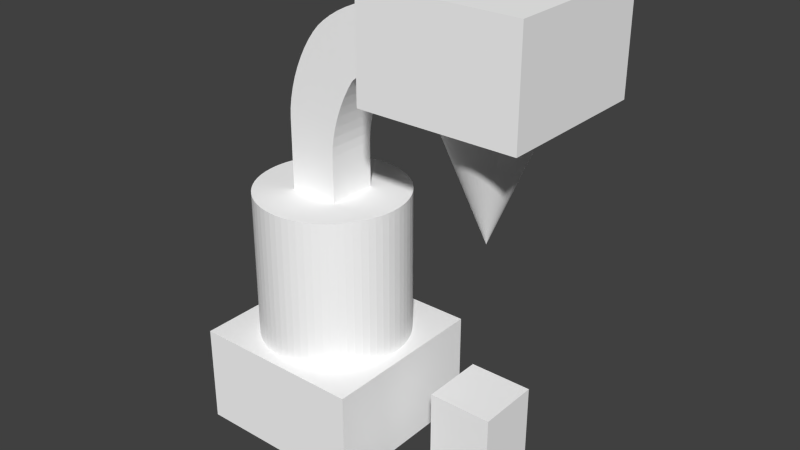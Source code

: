 # Source: energy2.blend  (saved by Blender 2.71.0; exported with 4.5.12 LTS)
import bpy
from mathutils import Matrix  # noqa: F401  (used for matrix-valued properties, if any)

bpy.ops.wm.read_factory_settings(use_empty=True)
scene = bpy.context.scene
scene.name = 'Scene'

# ---- collections
col_collection_1 = bpy.data.collections.new('Collection 1'); scene.collection.children.link(col_collection_1)

# ---- materials (node trees are filled in below, after node groups)
mat_colobotmesh_mat_1 = bpy.data.materials.new('ColobotMesh_mat_1')
mat_colobotmesh_mat_1.alpha_threshold = 0.0
mat_colobotmesh_mat_1.use_transparent_shadow = False
mat_colobotmesh_mat_1.diffuse_color = (1.0, 1.0, 1.0, 1.0)
mat_colobotmesh_mat_1.specular_color = (0.0, 0.0, 0.0)
mat_colobotmesh_mat_1.roughness = 0.5
mat_colobotmesh_mat_2 = bpy.data.materials.new('ColobotMesh_mat_2')
mat_colobotmesh_mat_2.alpha_threshold = 0.0
mat_colobotmesh_mat_2.use_transparent_shadow = False
mat_colobotmesh_mat_2.diffuse_color = (1.0, 1.0, 1.0, 1.0)
mat_colobotmesh_mat_2.specular_color = (0.0, 0.0, 0.0)
mat_colobotmesh_mat_2.roughness = 0.5
mat_colobotmesh_mat_3 = bpy.data.materials.new('ColobotMesh_mat_3')
mat_colobotmesh_mat_3.alpha_threshold = 0.0
mat_colobotmesh_mat_3.use_transparent_shadow = False
mat_colobotmesh_mat_3.diffuse_color = (1.0, 1.0, 1.0, 1.0)
mat_colobotmesh_mat_3.specular_color = (0.0, 0.0, 0.0)
mat_colobotmesh_mat_3.roughness = 0.5
mat_colobotmesh_mat_4 = bpy.data.materials.new('ColobotMesh_mat_4')
mat_colobotmesh_mat_4.alpha_threshold = 0.0
mat_colobotmesh_mat_4.use_transparent_shadow = False
mat_colobotmesh_mat_4.diffuse_color = (1.0, 1.0, 1.0, 1.0)
mat_colobotmesh_mat_4.specular_color = (0.0, 0.0, 0.0)
mat_colobotmesh_mat_4.roughness = 0.5
mat_colobotmesh_mat_5 = bpy.data.materials.new('ColobotMesh_mat_5')
mat_colobotmesh_mat_5.alpha_threshold = 0.0
mat_colobotmesh_mat_5.use_transparent_shadow = False
mat_colobotmesh_mat_5.diffuse_color = (1.0, 1.0, 1.0, 1.0)
mat_colobotmesh_mat_5.specular_color = (0.0, 0.0, 0.0)
mat_colobotmesh_mat_5.roughness = 0.5

# ---- material node trees

# ---- world
world_world = bpy.data.worlds.new('World'); scene.world = world_world
world_world.color = (0.05088, 0.05088, 0.05088)
world_world.use_sun_shadow = False
world_world.sun_shadow_jitter_overblur = 0.0
world_world.cycles.sampling_method = 'MANUAL'
world_world.cycles.sample_map_resolution = 256

# ---- meshes
me_colobotmesh__002 = bpy.data.meshes.new('ColobotMesh_.002')
me_colobotmesh__002.from_pydata([(1.414, 14.0, -1.414), (0.0, 14.0, -2.0), (-1.414, 14.0, -1.414), (-1.414, 14.0, 1.414), (-2.0, 14.0, -1e-06), (-0.196, 14.0, -1.99), (-0.3902, 14.0, -1.962), (-0.5806, 14.0, -1.914), (-0.7654, 14.0, -1.848), (-0.9428, 14.0, -1.764), (-1.111, 14.0, -1.663), (-1.269, 14.0, -1.546), (-1.546, 14.0, -1.269), (-1.663, 14.0, -1.111), (-1.764, 14.0, -0.9428), (-1.848, 14.0, -0.7654), (-1.914, 14.0, -0.5806), (-1.962, 14.0, -0.3902), (-1.99, 14.0, -0.196), (-1.99, 14.0, 0.196), (-1.962, 14.0, 0.3902), (-1.914, 14.0, 0.5806), (-1.848, 14.0, 0.7654), (-1.764, 14.0, 0.9428), (-1.663, 14.0, 1.111), (-1.546, 14.0, 1.269), (-1.269, 14.0, 1.546), (-1.111, 14.0, 1.663), (-0.9428, 14.0, 1.764), (-0.7654, 14.0, 1.848), (-0.5806, 14.0, 1.914), (-0.3902, 14.0, 1.962), (-0.196, 14.0, 1.99), (1.518e-06, 14.0, 2.0), (0.196, 14.0, 1.99), (0.3902, 14.0, 1.962), (0.5806, 14.0, 1.914), (0.7654, 14.0, 1.848), (0.9428, 14.0, 1.764), (1.111, 14.0, 1.663), (1.269, 14.0, 1.546), (1.414, 14.0, 1.414), (1.546, 14.0, 1.269), (1.663, 14.0, 1.111), (1.764, 14.0, 0.9428), (1.848, 14.0, 0.7654), (1.914, 14.0, 0.5806), (1.962, 14.0, 0.3902), (1.99, 14.0, 0.196), (2.0, 14.0, 6.531e-07), (1.99, 14.0, -0.196), (1.962, 14.0, -0.3902), (1.914, 14.0, -0.5806), (1.848, 14.0, -0.7654), (1.764, 14.0, -0.9428), (1.663, 14.0, -1.111), (1.546, 14.0, -1.269), (1.269, 14.0, -1.546), (1.111, 14.0, -1.663), (0.9428, 14.0, -1.764), (0.7654, 14.0, -1.848), (0.5806, 14.0, -1.914), (0.3902, 14.0, -1.962), (0.196, 14.0, -1.99), (-5.892e-07, 9.0, -1.103e-07)], [], [(63, 64, 1), (0, 64, 57), (56, 64, 0), (3, 64, 26), (25, 64, 3), (4, 64, 19), (18, 64, 4), (2, 64, 12), (11, 64, 2), (1, 64, 5), (5, 64, 6), (6, 64, 7), (7, 64, 8), (8, 64, 9), (9, 64, 10), (10, 64, 11), (12, 64, 13), (13, 64, 14), (14, 64, 15), (15, 64, 16), (16, 64, 17), (17, 64, 18), (19, 64, 20), (20, 64, 21), (21, 64, 22), (22, 64, 23), (23, 64, 24), (24, 64, 25), (26, 64, 27), (27, 64, 28), (28, 64, 29), (29, 64, 30), (30, 64, 31), (31, 64, 32), (32, 64, 33), (33, 64, 34), (34, 64, 35), (35, 64, 36), (36, 64, 37), (37, 64, 38), (38, 64, 39), (39, 64, 40), (40, 64, 41), (41, 64, 42), (42, 64, 43), (43, 64, 44), (44, 64, 45), (45, 64, 46), (46, 64, 47), (47, 64, 48), (48, 64, 49), (49, 64, 50), (50, 64, 51), (51, 64, 52), (52, 64, 53), (53, 64, 54), (54, 64, 55), (55, 64, 56), (57, 64, 58), (58, 64, 59), (59, 64, 60), (60, 64, 61), (61, 64, 62), (62, 64, 63)])
_uv = me_colobotmesh__002.uv_layers.new(name='UV_1')
_uv.uv.foreach_set('vector', [0.9857, 0.998, 0.9844, 0.752, 0.9844, 0.998, 0.994, 0.998, 0.9844, 0.752, 0.993, 0.998, 0.9949, 0.998, 0.9844, 0.752, 0.994, 0.998, 0.9747, 0.998, 0.9844, 0.752, 0.9757, 0.998, 0.9738, 0.998, 0.9844, 0.752, 0.9747, 0.998, 0.9707, 0.998, 0.9844, 0.752, 0.9708, 0.998, 0.9708, 0.998, 0.9844, 0.752, 0.9707, 0.998, 0.9747, 0.998, 0.9844, 0.752, 0.9738, 0.998, 0.9757, 0.998, 0.9844, 0.752, 0.9747, 0.998, 0.9844, 0.998, 0.9844, 0.752, 0.983, 0.998, 0.983, 0.998, 0.9844, 0.752, 0.9817, 0.998, 0.9817, 0.998, 0.9844, 0.752, 0.9804, 0.998, 0.9804, 0.998, 0.9844, 0.752, 0.9791, 0.998, 0.9791, 0.998, 0.9844, 0.752, 0.9779, 0.998, 0.9779, 0.998, 0.9844, 0.752, 0.9768, 0.998, 0.9768, 0.998, 0.9844, 0.752, 0.9757, 0.998, 0.9738, 0.998, 0.9844, 0.752, 0.973, 0.998, 0.973, 0.998, 0.9844, 0.752, 0.9723, 0.998, 0.9723, 0.998, 0.9844, 0.752, 0.9717, 0.998, 0.9717, 0.998, 0.9844, 0.752, 0.9713, 0.998, 0.9713, 0.998, 0.9844, 0.752, 0.971, 0.998, 0.971, 0.998, 0.9844, 0.752, 0.9708, 0.998, 0.9708, 0.998, 0.9844, 0.752, 0.971, 0.998, 0.971, 0.998, 0.9844, 0.752, 0.9713, 0.998, 0.9713, 0.998, 0.9844, 0.752, 0.9717, 0.998, 0.9717, 0.998, 0.9844, 0.752, 0.9723, 0.998, 0.9723, 0.998, 0.9844, 0.752, 0.973, 0.998, 0.973, 0.998, 0.9844, 0.752, 0.9738, 0.998, 0.9757, 0.998, 0.9844, 0.752, 0.9768, 0.998, 0.9768, 0.998, 0.9844, 0.752, 0.9779, 0.998, 0.9779, 0.998, 0.9844, 0.752, 0.9791, 0.998, 0.9791, 0.998, 0.9844, 0.752, 0.9804, 0.998, 0.9804, 0.998, 0.9844, 0.752, 0.9817, 0.998, 0.9817, 0.998, 0.9844, 0.752, 0.983, 0.998, 0.983, 0.998, 0.9844, 0.752, 0.9844, 0.998, 0.9844, 0.998, 0.9844, 0.752, 0.9857, 0.998, 0.9857, 0.998, 0.9844, 0.752, 0.987, 0.998, 0.987, 0.998, 0.9844, 0.752, 0.9883, 0.998, 0.9883, 0.998, 0.9844, 0.752, 0.9896, 0.998, 0.9896, 0.998, 0.9844, 0.752, 0.9908, 0.998, 0.9908, 0.998, 0.9844, 0.752, 0.992, 0.998, 0.992, 0.998, 0.9844, 0.752, 0.993, 0.998, 0.993, 0.998, 0.9844, 0.752, 0.994, 0.998, 0.994, 0.998, 0.9844, 0.752, 0.9949, 0.998, 0.9949, 0.998, 0.9844, 0.752, 0.9957, 0.998, 0.9957, 0.998, 0.9844, 0.752, 0.9964, 0.998, 0.9964, 0.998, 0.9844, 0.752, 0.997, 0.998, 0.997, 0.998, 0.9844, 0.752, 0.9975, 0.998, 0.9975, 0.998, 0.9844, 0.752, 0.9978, 0.998, 0.9978, 0.998, 0.9844, 0.752, 0.998, 0.998, 0.998, 0.998, 0.9844, 0.752, 0.998, 0.998, 0.998, 0.998, 0.9844, 0.752, 0.998, 0.998, 0.998, 0.998, 0.9844, 0.752, 0.9978, 0.998, 0.9978, 0.998, 0.9844, 0.752, 0.9975, 0.998, 0.9975, 0.998, 0.9844, 0.752, 0.997, 0.998, 0.997, 0.998, 0.9844, 0.752, 0.9964, 0.998, 0.9964, 0.998, 0.9844, 0.752, 0.9957, 0.998, 0.9957, 0.998, 0.9844, 0.752, 0.9949, 0.998, 0.993, 0.998, 0.9844, 0.752, 0.992, 0.998, 0.992, 0.998, 0.9844, 0.752, 0.9908, 0.998, 0.9908, 0.998, 0.9844, 0.752, 0.9896, 0.998, 0.9896, 0.998, 0.9844, 0.752, 0.9883, 0.998, 0.9883, 0.998, 0.9844, 0.752, 0.987, 0.998, 0.987, 0.998, 0.9844, 0.752, 0.9857, 0.998])
_uv.active_render = True
_uv = me_colobotmesh__002.uv_layers.new(name='UV_2')
_uv.uv.foreach_set('vector', [0.0, 0.0, 0.0, 0.0, 0.0, 0.0, 0.0, 0.0, 0.0, 0.0, 0.0, 0.0, 0.0, 0.0, 0.0, 0.0, 0.0, 0.0, 0.0, 0.0, 0.0, 0.0, 0.0, 0.0, 0.0, 0.0, 0.0, 0.0, 0.0, 0.0, 0.0, 0.0, 0.0, 0.0, 0.0, 0.0, 0.0, 0.0, 0.0, 0.0, 0.0, 0.0, 0.0, 0.0, 0.0, 0.0, 0.0, 0.0, 0.0, 0.0, 0.0, 0.0, 0.0, 0.0, 0.0, 0.0, 0.0, 0.0, 0.0, 0.0, 0.0, 0.0, 0.0, 0.0, 0.0, 0.0, 0.0, 0.0, 0.0, 0.0, 0.0, 0.0, 0.0, 0.0, 0.0, 0.0, 0.0, 0.0, 0.0, 0.0, 0.0, 0.0, 0.0, 0.0, 0.0, 0.0, 0.0, 0.0, 0.0, 0.0, 0.0, 0.0, 0.0, 0.0, 0.0, 0.0, 0.0, 0.0, 0.0, 0.0, 0.0, 0.0, 0.0, 0.0, 0.0, 0.0, 0.0, 0.0, 0.0, 0.0, 0.0, 0.0, 0.0, 0.0, 0.0, 0.0, 0.0, 0.0, 0.0, 0.0, 0.0, 0.0, 0.0, 0.0, 0.0, 0.0, 0.0, 0.0, 0.0, 0.0, 0.0, 0.0, 0.0, 0.0, 0.0, 0.0, 0.0, 0.0, 0.0, 0.0, 0.0, 0.0, 0.0, 0.0, 0.0, 0.0, 0.0, 0.0, 0.0, 0.0, 0.0, 0.0, 0.0, 0.0, 0.0, 0.0, 0.0, 0.0, 0.0, 0.0, 0.0, 0.0, 0.0, 0.0, 0.0, 0.0, 0.0, 0.0, 0.0, 0.0, 0.0, 0.0, 0.0, 0.0, 0.0, 0.0, 0.0, 0.0, 0.0, 0.0, 0.0, 0.0, 0.0, 0.0, 0.0, 0.0, 0.0, 0.0, 0.0, 0.0, 0.0, 0.0, 0.0, 0.0, 0.0, 0.0, 0.0, 0.0, 0.0, 0.0, 0.0, 0.0, 0.0, 0.0, 0.0, 0.0, 0.0, 0.0, 0.0, 0.0, 0.0, 0.0, 0.0, 0.0, 0.0, 0.0, 0.0, 0.0, 0.0, 0.0, 0.0, 0.0, 0.0, 0.0, 0.0, 0.0, 0.0, 0.0, 0.0, 0.0, 0.0, 0.0, 0.0, 0.0, 0.0, 0.0, 0.0, 0.0, 0.0, 0.0, 0.0, 0.0, 0.0, 0.0, 0.0, 0.0, 0.0, 0.0, 0.0, 0.0, 0.0, 0.0, 0.0, 0.0, 0.0, 0.0, 0.0, 0.0, 0.0, 0.0, 0.0, 0.0, 0.0, 0.0, 0.0, 0.0, 0.0, 0.0, 0.0, 0.0, 0.0, 0.0, 0.0, 0.0, 0.0, 0.0, 0.0, 0.0, 0.0, 0.0, 0.0, 0.0, 0.0, 0.0, 0.0, 0.0, 0.0, 0.0, 0.0, 0.0, 0.0, 0.0, 0.0, 0.0, 0.0, 0.0, 0.0, 0.0, 0.0, 0.0, 0.0, 0.0, 0.0, 0.0, 0.0, 0.0, 0.0, 0.0, 0.0, 0.0, 0.0, 0.0, 0.0, 0.0, 0.0, 0.0, 0.0, 0.0, 0.0, 0.0, 0.0, 0.0, 0.0, 0.0, 0.0, 0.0, 0.0, 0.0, 0.0, 0.0, 0.0, 0.0, 0.0, 0.0, 0.0, 0.0, 0.0, 0.0, 0.0, 0.0, 0.0, 0.0, 0.0, 0.0, 0.0, 0.0, 0.0, 0.0, 0.0, 0.0, 0.0, 0.0, 0.0, 0.0, 0.0, 0.0, 0.0, 0.0, 0.0, 0.0, 0.0, 0.0, 0.0, 0.0, 0.0, 0.0, 0.0, 0.0, 0.0, 0.0, 0.0, 0.0, 0.0, 0.0, 0.0, 0.0, 0.0, 0.0, 0.0, 0.0, 0.0, 0.0, 0.0, 0.0])
me_colobotmesh__002.materials.append(mat_colobotmesh_mat_1)
me_colobotmesh__002.materials.append(mat_colobotmesh_mat_2)
me_colobotmesh__002.materials.append(mat_colobotmesh_mat_3)
me_colobotmesh__002.materials.append(mat_colobotmesh_mat_4)
me_colobotmesh__002.materials.append(mat_colobotmesh_mat_5)
me_colobotmesh__002.use_remesh_preserve_volume = False
me_colobotmesh__002.use_remesh_preserve_attributes = False
me_colobotmesh__002.use_mirror_vertex_groups = False
me_colobotmesh__002.update()
me_colobotmesh__001 = bpy.data.meshes.new('ColobotMesh_.001')
me_colobotmesh__001.from_pydata([(-10.0, 9.0, 0.0), (-9.121, 9.0, -2.121), (-4.879, 9.0, -2.121), (-4.879, 3.0, -2.121), (-7.0, 9.0, -3.0), (-7.294, 9.0, -2.986), (-7.585, 9.0, -2.942), (-7.871, 9.0, -2.871), (-8.148, 9.0, -2.772), (-8.414, 9.0, -2.646), (-8.667, 9.0, -2.494), (-8.903, 9.0, -2.319), (-9.319, 9.0, -1.903), (-9.494, 9.0, -1.667), (-9.646, 9.0, -1.414), (-9.772, 9.0, -1.148), (-9.871, 9.0, -0.8709), (-9.942, 9.0, -0.5853), (-9.986, 9.0, -0.2941), (-9.986, 9.0, 0.2941), (-9.942, 9.0, 0.5853), (-9.871, 9.0, 0.8709), (-9.772, 9.0, 1.148), (-9.646, 9.0, 1.414), (-9.494, 9.0, 1.667), (-9.319, 9.0, 1.903), (-9.121, 9.0, 2.121), (-8.903, 9.0, 2.319), (-8.667, 9.0, 2.494), (-8.414, 9.0, 2.646), (-8.148, 9.0, 2.772), (-7.871, 9.0, 2.871), (-7.585, 9.0, 2.942), (-7.294, 9.0, 2.986), (-7.0, 9.0, 3.0), (-6.706, 9.0, 2.986), (-6.415, 9.0, 2.942), (-6.129, 9.0, 2.871), (-5.852, 9.0, 2.772), (-5.586, 9.0, 2.646), (-5.333, 9.0, 2.494), (-5.097, 9.0, 2.319), (-4.879, 9.0, 2.121), (-4.681, 9.0, 1.903), (-4.506, 9.0, 1.667), (-4.354, 9.0, 1.414), (-4.228, 9.0, 1.148), (-4.129, 9.0, 0.8709), (-4.058, 9.0, 0.5853), (-4.014, 9.0, 0.2941), (-4.0, 9.0, 1.036e-06), (-4.014, 9.0, -0.294), (-4.058, 9.0, -0.5853), (-4.129, 9.0, -0.8709), (-4.228, 9.0, -1.148), (-4.354, 9.0, -1.414), (-4.506, 9.0, -1.667), (-4.681, 9.0, -1.903), (-5.097, 9.0, -2.319), (-5.333, 9.0, -2.494), (-5.586, 9.0, -2.646), (-5.852, 9.0, -2.772), (-6.129, 9.0, -2.871), (-6.415, 9.0, -2.942), (-6.706, 9.0, -2.986), (-7.0, 3.0, -3.0), (-7.294, 3.0, -2.986), (-7.585, 3.0, -2.942), (-7.871, 3.0, -2.871), (-8.148, 3.0, -2.772), (-8.414, 3.0, -2.646), (-8.667, 3.0, -2.494), (-8.903, 3.0, -2.319), (-9.121, 3.0, -2.121), (-9.319, 3.0, -1.903), (-9.494, 3.0, -1.667), (-9.646, 3.0, -1.414), (-9.772, 3.0, -1.148), (-9.871, 3.0, -0.8709), (-9.942, 3.0, -0.5853), (-9.986, 3.0, -0.2941), (-10.0, 3.0, 3.922e-07), (-9.986, 3.0, 0.2941), (-9.942, 3.0, 0.5853), (-9.871, 3.0, 0.8709), (-9.772, 3.0, 1.148), (-9.646, 3.0, 1.414), (-9.494, 3.0, 1.667), (-9.319, 3.0, 1.903), (-9.121, 3.0, 2.121), (-8.903, 3.0, 2.319), (-8.667, 3.0, 2.494), (-8.414, 3.0, 2.646), (-8.148, 3.0, 2.772), (-7.871, 3.0, 2.871), (-7.585, 3.0, 2.942), (-7.294, 3.0, 2.986), (-7.0, 3.0, 3.0), (-6.706, 3.0, 2.986), (-6.415, 3.0, 2.942), (-6.129, 3.0, 2.871), (-5.852, 3.0, 2.772), (-5.586, 3.0, 2.646), (-5.333, 3.0, 2.494), (-5.097, 3.0, 2.319), (-4.879, 3.0, 2.121), (-4.681, 3.0, 1.903), (-4.506, 3.0, 1.667), (-4.354, 3.0, 1.414), (-4.228, 3.0, 1.148), (-4.129, 3.0, 0.8709), (-4.058, 3.0, 0.5853), (-4.014, 3.0, 0.2941), (-4.0, 3.0, 1.298e-06), (-4.014, 3.0, -0.294), (-4.058, 3.0, -0.5853), (-4.129, 3.0, -0.8709), (-4.228, 3.0, -1.148), (-4.354, 3.0, -1.414), (-4.506, 3.0, -1.667), (-4.681, 3.0, -1.903), (-5.097, 3.0, -2.319), (-5.333, 3.0, -2.494), (-5.586, 3.0, -2.646), (-5.852, 3.0, -2.772), (-6.129, 3.0, -2.871), (-6.415, 3.0, -2.942), (-6.706, 3.0, -2.986), (-7.0, 9.0, 2.384e-07)], [], [(30, 31, 94), (10, 11, 72), (45, 46, 109), (59, 60, 123), (23, 24, 87), (38, 39, 102), (17, 18, 80), (53, 54, 117), (31, 32, 95), (46, 47, 110), (60, 61, 124), (24, 25, 88), (4, 5, 66), (39, 40, 103), (54, 55, 118), (32, 33, 96), (47, 48, 111), (61, 62, 125), (25, 26, 89), (5, 6, 67), (40, 41, 104), (55, 56, 119), (33, 34, 97), (12, 13, 75), (48, 49, 112), (62, 63, 126), (26, 27, 90), (6, 7, 68), (41, 42, 105), (56, 57, 120), (19, 20, 83), (34, 35, 98), (13, 14, 76), (49, 50, 113), (63, 64, 127), (27, 28, 91), (7, 8, 69), (42, 43, 106), (20, 21, 84), (35, 36, 99), (14, 15, 77), (50, 51, 114), (64, 4, 65), (28, 29, 92), (8, 9, 70), (43, 44, 107), (21, 22, 85), (36, 37, 100), (51, 52, 115), (15, 16, 78), (29, 30, 93), (44, 45, 108), (9, 10, 71), (58, 59, 122), (22, 23, 86), (37, 38, 101), (16, 17, 79), (52, 53, 116), (11, 1, 73), (18, 0, 81), (1, 12, 74), (0, 19, 82), (57, 2, 3), (2, 58, 121), (28, 27, 128), (43, 42, 128), (12, 1, 128), (21, 20, 128), (59, 58, 128), (36, 35, 128), (13, 12, 128), (51, 50, 128), (29, 28, 128), (5, 4, 128), (44, 43, 128), (0, 18, 128), (60, 59, 128), (22, 21, 128), (37, 36, 128), (52, 51, 128), (14, 13, 128), (30, 29, 128), (45, 44, 128), (6, 5, 128), (19, 0, 128), (61, 60, 128), (23, 22, 128), (38, 37, 128), (15, 14, 128), (53, 52, 128), (31, 30, 128), (7, 6, 128), (46, 45, 128), (2, 57, 128), (62, 61, 128), (24, 23, 128), (39, 38, 128), (16, 15, 128), (54, 53, 128), (32, 31, 128), (8, 7, 128), (47, 46, 128), (58, 2, 128), (63, 62, 128), (25, 24, 128), (40, 39, 128), (17, 16, 128), (55, 54, 128), (33, 32, 128), (9, 8, 128), (48, 47, 128), (64, 63, 128), (26, 25, 128), (41, 40, 128), (18, 17, 128), (56, 55, 128), (34, 33, 128), (10, 9, 128), (49, 48, 128), (4, 64, 128), (27, 26, 128), (42, 41, 128), (1, 11, 128), (20, 19, 128), (57, 56, 128), (35, 34, 128), (11, 10, 128), (50, 49, 128), (93, 30, 94), (71, 10, 72), (108, 45, 109), (122, 59, 123), (86, 23, 87), (101, 38, 102), (79, 17, 80), (116, 53, 117), (94, 31, 95), (109, 46, 110), (123, 60, 124), (87, 24, 88), (65, 4, 66), (102, 39, 103), (117, 54, 118), (95, 32, 96), (110, 47, 111), (124, 61, 125), (88, 25, 89), (66, 5, 67), (103, 40, 104), (118, 55, 119), (96, 33, 97), (74, 12, 75), (111, 48, 112), (125, 62, 126), (89, 26, 90), (67, 6, 68), (104, 41, 105), (119, 56, 120), (82, 19, 83), (97, 34, 98), (75, 13, 76), (112, 49, 113), (126, 63, 127), (90, 27, 91), (68, 7, 69), (105, 42, 106), (83, 20, 84), (98, 35, 99), (76, 14, 77), (113, 50, 114), (127, 64, 65), (91, 28, 92), (69, 8, 70), (106, 43, 107), (84, 21, 85), (99, 36, 100), (114, 51, 115), (77, 15, 78), (92, 29, 93), (107, 44, 108), (70, 9, 71), (121, 58, 122), (85, 22, 86), (100, 37, 101), (78, 16, 79), (115, 52, 116), (72, 11, 73), (80, 18, 81), (73, 1, 74), (81, 0, 82), (120, 57, 3), (3, 2, 121)])
_uv = me_colobotmesh__001.uv_layers.new(name='UV_1')
_uv.uv.foreach_set('vector', [0.9717, 0.248, 0.9713, 0.248, 0.9713, 0.001953, 0.9957, 0.248, 0.9949, 0.248, 0.9949, 0.001953, 0.9779, 0.248, 0.9791, 0.248, 0.9791, 0.001953, 0.9957, 0.248, 0.9964, 0.248, 0.9964, 0.001953, 0.9779, 0.248, 0.9768, 0.248, 0.9768, 0.001953, 0.9717, 0.248, 0.9723, 0.248, 0.9723, 0.001953, 0.987, 0.248, 0.9857, 0.248, 0.9857, 0.001953, 0.9883, 0.248, 0.9896, 0.248, 0.9896, 0.001953, 0.9713, 0.248, 0.971, 0.248, 0.971, 0.001953, 0.9791, 0.248, 0.9804, 0.248, 0.9804, 0.001953, 0.9964, 0.248, 0.997, 0.248, 0.997, 0.001953, 0.9768, 0.248, 0.9757, 0.248, 0.9757, 0.001953, 0.998, 0.248, 0.998, 0.248, 0.998, 0.001953, 0.9723, 0.248, 0.973, 0.248, 0.973, 0.001953, 0.9896, 0.248, 0.9908, 0.248, 0.9908, 0.001953, 0.971, 0.248, 0.9708, 0.248, 0.9708, 0.001953, 0.9804, 0.248, 0.9817, 0.248, 0.9817, 0.001953, 0.997, 0.248, 0.9975, 0.248, 0.9975, 0.001953, 0.9757, 0.248, 0.9747, 0.248, 0.9747, 0.001953, 0.998, 0.248, 0.9978, 0.248, 0.9978, 0.001953, 0.973, 0.248, 0.9738, 0.248, 0.9738, 0.001953, 0.9908, 0.248, 0.992, 0.248, 0.992, 0.001953, 0.9708, 0.248, 0.9707, 0.248, 0.9707, 0.001953, 0.993, 0.248, 0.992, 0.248, 0.992, 0.001953, 0.9817, 0.248, 0.983, 0.248, 0.983, 0.001953, 0.9975, 0.248, 0.9978, 0.248, 0.9978, 0.001953, 0.9747, 0.248, 0.9738, 0.248, 0.9738, 0.001953, 0.9978, 0.248, 0.9975, 0.248, 0.9975, 0.001953, 0.9738, 0.248, 0.9747, 0.248, 0.9747, 0.001953, 0.992, 0.248, 0.993, 0.248, 0.993, 0.001953, 0.983, 0.248, 0.9817, 0.248, 0.9817, 0.001953, 0.9707, 0.248, 0.9708, 0.248, 0.9708, 0.001953, 0.992, 0.248, 0.9908, 0.248, 0.9908, 0.001953, 0.983, 0.248, 0.9844, 0.248, 0.9844, 0.001953, 0.9978, 0.248, 0.998, 0.248, 0.998, 0.001953, 0.9738, 0.248, 0.973, 0.248, 0.973, 0.001953, 0.9975, 0.248, 0.997, 0.248, 0.997, 0.001953, 0.9747, 0.248, 0.9757, 0.248, 0.9757, 0.001953, 0.9817, 0.248, 0.9804, 0.248, 0.9804, 0.001953, 0.9708, 0.248, 0.971, 0.248, 0.971, 0.001953, 0.9908, 0.248, 0.9896, 0.248, 0.9896, 0.001953, 0.9844, 0.248, 0.9857, 0.248, 0.9857, 0.001953, 0.998, 0.248, 0.998, 0.248, 0.998, 0.001953, 0.973, 0.248, 0.9723, 0.248, 0.9723, 0.001953, 0.997, 0.248, 0.9964, 0.248, 0.9964, 0.001953, 0.9757, 0.248, 0.9768, 0.248, 0.9768, 0.001953, 0.9804, 0.248, 0.9791, 0.248, 0.9791, 0.001953, 0.971, 0.248, 0.9713, 0.248, 0.9713, 0.001953, 0.9857, 0.248, 0.987, 0.248, 0.987, 0.001953, 0.9896, 0.248, 0.9883, 0.248, 0.9883, 0.001953, 0.9723, 0.248, 0.9717, 0.248, 0.9717, 0.001953, 0.9768, 0.248, 0.9779, 0.248, 0.9779, 0.001953, 0.9964, 0.248, 0.9957, 0.248, 0.9957, 0.001953, 0.9949, 0.248, 0.9957, 0.248, 0.9957, 0.001953, 0.9791, 0.248, 0.9779, 0.248, 0.9779, 0.001953, 0.9713, 0.248, 0.9717, 0.248, 0.9717, 0.001953, 0.9883, 0.248, 0.987, 0.248, 0.987, 0.001953, 0.987, 0.248, 0.9883, 0.248, 0.9883, 0.001953, 0.9949, 0.248, 0.994, 0.248, 0.994, 0.001953, 0.9857, 0.248, 0.9844, 0.248, 0.9844, 0.001953, 0.994, 0.248, 0.993, 0.248, 0.993, 0.001953, 0.9844, 0.248, 0.983, 0.248, 0.983, 0.001953, 0.993, 0.248, 0.994, 0.248, 0.994, 0.001953, 0.994, 0.248, 0.9949, 0.248, 0.9949, 0.001953, 0.2438, 0.7824, 0.2363, 0.7768, 0.2969, 0.7031, 0.3706, 0.7637, 0.3643, 0.7706, 0.2969, 0.7031, 0.2232, 0.6425, 0.2295, 0.6356, 0.2969, 0.7031, 0.2056, 0.7308, 0.2033, 0.7217, 0.2969, 0.7031, 0.3499, 0.6238, 0.3575, 0.6294, 0.2969, 0.7031, 0.3154, 0.7967, 0.3062, 0.7981, 0.2969, 0.7031, 0.2176, 0.6501, 0.2232, 0.6425, 0.2969, 0.7031, 0.3918, 0.6938, 0.3923, 0.7032, 0.2969, 0.7031, 0.2518, 0.7872, 0.2438, 0.7824, 0.2969, 0.7031, 0.2876, 0.6082, 0.2969, 0.6077, 0.2969, 0.7031, 0.3762, 0.7562, 0.3706, 0.7637, 0.2969, 0.7031, 0.2015, 0.7031, 0.2019, 0.6937, 0.2969, 0.7031, 0.3419, 0.619, 0.3499, 0.6238, 0.2969, 0.7031, 0.2087, 0.7396, 0.2056, 0.7308, 0.2969, 0.7031, 0.3245, 0.7944, 0.3154, 0.7967, 0.2969, 0.7031, 0.3905, 0.6846, 0.3918, 0.6938, 0.2969, 0.7031, 0.2128, 0.6581, 0.2176, 0.6501, 0.2969, 0.7031, 0.2603, 0.7912, 0.2518, 0.7872, 0.2969, 0.7031, 0.381, 0.7482, 0.3762, 0.7562, 0.2969, 0.7031, 0.2783, 0.6095, 0.2876, 0.6082, 0.2969, 0.7031, 0.2019, 0.7124, 0.2015, 0.7031, 0.2969, 0.7031, 0.3335, 0.615, 0.3419, 0.619, 0.2969, 0.7031, 0.2127, 0.748, 0.2087, 0.7396, 0.2969, 0.7031, 0.3333, 0.7913, 0.3245, 0.7944, 0.2969, 0.7031, 0.2088, 0.6665, 0.2128, 0.6581, 0.2969, 0.7031, 0.3882, 0.6755, 0.3905, 0.6846, 0.2969, 0.7031, 0.2691, 0.7944, 0.2603, 0.7912, 0.2969, 0.7031, 0.2692, 0.6118, 0.2783, 0.6095, 0.2969, 0.7031, 0.385, 0.7397, 0.381, 0.7482, 0.2969, 0.7031, 0.3644, 0.6357, 0.3707, 0.6426, 0.2969, 0.7031, 0.3246, 0.6118, 0.3335, 0.615, 0.2969, 0.7031, 0.2175, 0.7561, 0.2127, 0.748, 0.2969, 0.7031, 0.3418, 0.7873, 0.3333, 0.7913, 0.2969, 0.7031, 0.2056, 0.6754, 0.2088, 0.6665, 0.2969, 0.7031, 0.3851, 0.6667, 0.3882, 0.6755, 0.2969, 0.7031, 0.2782, 0.7967, 0.2691, 0.7944, 0.2969, 0.7031, 0.2604, 0.6149, 0.2692, 0.6118, 0.2969, 0.7031, 0.3882, 0.7309, 0.385, 0.7397, 0.2969, 0.7031, 0.3575, 0.6294, 0.3644, 0.6357, 0.2969, 0.7031, 0.3156, 0.6096, 0.3246, 0.6118, 0.2969, 0.7031, 0.2231, 0.7636, 0.2175, 0.7561, 0.2969, 0.7031, 0.3498, 0.7825, 0.3418, 0.7873, 0.2969, 0.7031, 0.2033, 0.6844, 0.2056, 0.6754, 0.2969, 0.7031, 0.3811, 0.6582, 0.3851, 0.6667, 0.2969, 0.7031, 0.2875, 0.7981, 0.2782, 0.7967, 0.2969, 0.7031, 0.252, 0.6189, 0.2604, 0.6149, 0.2969, 0.7031, 0.3904, 0.7218, 0.3882, 0.7309, 0.2969, 0.7031, 0.3063, 0.6082, 0.3156, 0.6096, 0.2969, 0.7031, 0.2294, 0.7705, 0.2231, 0.7636, 0.2969, 0.7031, 0.3574, 0.7769, 0.3498, 0.7825, 0.2969, 0.7031, 0.2019, 0.6937, 0.2033, 0.6844, 0.2969, 0.7031, 0.3762, 0.6502, 0.3811, 0.6582, 0.2969, 0.7031, 0.2968, 0.7985, 0.2875, 0.7981, 0.2969, 0.7031, 0.2439, 0.6238, 0.252, 0.6189, 0.2969, 0.7031, 0.3918, 0.7125, 0.3904, 0.7218, 0.2969, 0.7031, 0.2969, 0.6077, 0.3063, 0.6082, 0.2969, 0.7031, 0.2363, 0.7768, 0.2294, 0.7705, 0.2969, 0.7031, 0.3643, 0.7706, 0.3574, 0.7769, 0.2969, 0.7031, 0.2295, 0.6356, 0.2364, 0.6293, 0.2969, 0.7031, 0.2033, 0.7217, 0.2019, 0.7124, 0.2969, 0.7031, 0.3707, 0.6426, 0.3762, 0.6502, 0.2969, 0.7031, 0.3062, 0.7981, 0.2968, 0.7985, 0.2969, 0.7031, 0.2364, 0.6293, 0.2439, 0.6238, 0.2969, 0.7031, 0.3923, 0.7032, 0.3918, 0.7125, 0.2969, 0.7031, 0.9717, 0.001953, 0.9717, 0.248, 0.9713, 0.001953, 0.9957, 0.001953, 0.9957, 0.248, 0.9949, 0.001953, 0.9779, 0.001953, 0.9779, 0.248, 0.9791, 0.001953, 0.9957, 0.001953, 0.9957, 0.248, 0.9964, 0.001953, 0.9779, 0.001953, 0.9779, 0.248, 0.9768, 0.001953, 0.9717, 0.001953, 0.9717, 0.248, 0.9723, 0.001953, 0.987, 0.001953, 0.987, 0.248, 0.9857, 0.001953, 0.9883, 0.001953, 0.9883, 0.248, 0.9896, 0.001953, 0.9713, 0.001953, 0.9713, 0.248, 0.971, 0.001953, 0.9791, 0.001953, 0.9791, 0.248, 0.9804, 0.001953, 0.9964, 0.001953, 0.9964, 0.248, 0.997, 0.001953, 0.9768, 0.001953, 0.9768, 0.248, 0.9757, 0.001953, 0.998, 0.001953, 0.998, 0.248, 0.998, 0.001953, 0.9723, 0.001953, 0.9723, 0.248, 0.973, 0.001953, 0.9896, 0.001953, 0.9896, 0.248, 0.9908, 0.001953, 0.971, 0.001953, 0.971, 0.248, 0.9708, 0.001953, 0.9804, 0.001953, 0.9804, 0.248, 0.9817, 0.001953, 0.997, 0.001953, 0.997, 0.248, 0.9975, 0.001953, 0.9757, 0.001953, 0.9757, 0.248, 0.9747, 0.001953, 0.998, 0.001953, 0.998, 0.248, 0.9978, 0.001953, 0.973, 0.001953, 0.973, 0.248, 0.9738, 0.001953, 0.9908, 0.001953, 0.9908, 0.248, 0.992, 0.001953, 0.9708, 0.001953, 0.9708, 0.248, 0.9707, 0.001953, 0.993, 0.001953, 0.993, 0.248, 0.992, 0.001953, 0.9817, 0.001953, 0.9817, 0.248, 0.983, 0.001953, 0.9975, 0.001953, 0.9975, 0.248, 0.9978, 0.001953, 0.9747, 0.001953, 0.9747, 0.248, 0.9738, 0.001953, 0.9978, 0.001953, 0.9978, 0.248, 0.9975, 0.001953, 0.9738, 0.001953, 0.9738, 0.248, 0.9747, 0.001953, 0.992, 0.001953, 0.992, 0.248, 0.993, 0.001953, 0.983, 0.001953, 0.983, 0.248, 0.9817, 0.001953, 0.9707, 0.001953, 0.9707, 0.248, 0.9708, 0.001953, 0.992, 0.001953, 0.992, 0.248, 0.9908, 0.001953, 0.983, 0.001953, 0.983, 0.248, 0.9844, 0.001953, 0.9978, 0.001953, 0.9978, 0.248, 0.998, 0.001953, 0.9738, 0.001953, 0.9738, 0.248, 0.973, 0.001953, 0.9975, 0.001953, 0.9975, 0.248, 0.997, 0.001953, 0.9747, 0.001953, 0.9747, 0.248, 0.9757, 0.001953, 0.9817, 0.001953, 0.9817, 0.248, 0.9804, 0.001953, 0.9708, 0.001953, 0.9708, 0.248, 0.971, 0.001953, 0.9908, 0.001953, 0.9908, 0.248, 0.9896, 0.001953, 0.9844, 0.001953, 0.9844, 0.248, 0.9857, 0.001953, 0.998, 0.001953, 0.998, 0.248, 0.998, 0.001953, 0.973, 0.001953, 0.973, 0.248, 0.9723, 0.001953, 0.997, 0.001953, 0.997, 0.248, 0.9964, 0.001953, 0.9757, 0.001953, 0.9757, 0.248, 0.9768, 0.001953, 0.9804, 0.001953, 0.9804, 0.248, 0.9791, 0.001953, 0.971, 0.001953, 0.971, 0.248, 0.9713, 0.001953, 0.9857, 0.001953, 0.9857, 0.248, 0.987, 0.001953, 0.9896, 0.001953, 0.9896, 0.248, 0.9883, 0.001953, 0.9723, 0.001953, 0.9723, 0.248, 0.9717, 0.001953, 0.9768, 0.001953, 0.9768, 0.248, 0.9779, 0.001953, 0.9964, 0.001953, 0.9964, 0.248, 0.9957, 0.001953, 0.9949, 0.001953, 0.9949, 0.248, 0.9957, 0.001953, 0.9791, 0.001953, 0.9791, 0.248, 0.9779, 0.001953, 0.9713, 0.001953, 0.9713, 0.248, 0.9717, 0.001953, 0.9883, 0.001953, 0.9883, 0.248, 0.987, 0.001953, 0.987, 0.001953, 0.987, 0.248, 0.9883, 0.001953, 0.9949, 0.001953, 0.9949, 0.248, 0.994, 0.001953, 0.9857, 0.001953, 0.9857, 0.248, 0.9844, 0.001953, 0.994, 0.001953, 0.994, 0.248, 0.993, 0.001953, 0.9844, 0.001953, 0.9844, 0.248, 0.983, 0.001953, 0.993, 0.001953, 0.993, 0.248, 0.994, 0.001953, 0.994, 0.001953, 0.994, 0.248, 0.9949, 0.001953])
_uv.active_render = True
_uv = me_colobotmesh__001.uv_layers.new(name='UV_2')
_uv.uv.foreach_set('vector', [0.0, 0.0, 0.0, 0.0, 0.0, 0.0, 0.0, 0.0, 0.0, 0.0, 0.0, 0.0, 0.0, 0.0, 0.0, 0.0, 0.0, 0.0, 0.0, 0.0, 0.0, 0.0, 0.0, 0.0, 0.0, 0.0, 0.0, 0.0, 0.0, 0.0, 0.0, 0.0, 0.0, 0.0, 0.0, 0.0, 0.0, 0.0, 0.0, 0.0, 0.0, 0.0, 0.0, 0.0, 0.0, 0.0, 0.0, 0.0, 0.0, 0.0, 0.0, 0.0, 0.0, 0.0, 0.0, 0.0, 0.0, 0.0, 0.0, 0.0, 0.0, 0.0, 0.0, 0.0, 0.0, 0.0, 0.0, 0.0, 0.0, 0.0, 0.0, 0.0, 0.0, 0.0, 0.0, 0.0, 0.0, 0.0, 0.0, 0.0, 0.0, 0.0, 0.0, 0.0, 0.0, 0.0, 0.0, 0.0, 0.0, 0.0, 0.0, 0.0, 0.0, 0.0, 0.0, 0.0, 0.0, 0.0, 0.0, 0.0, 0.0, 0.0, 0.0, 0.0, 0.0, 0.0, 0.0, 0.0, 0.0, 0.0, 0.0, 0.0, 0.0, 0.0, 0.0, 0.0, 0.0, 0.0, 0.0, 0.0, 0.0, 0.0, 0.0, 0.0, 0.0, 0.0, 0.0, 0.0, 0.0, 0.0, 0.0, 0.0, 0.0, 0.0, 0.0, 0.0, 0.0, 0.0, 0.0, 0.0, 0.0, 0.0, 0.0, 0.0, 0.0, 0.0, 0.0, 0.0, 0.0, 0.0, 0.0, 0.0, 0.0, 0.0, 0.0, 0.0, 0.0, 0.0, 0.0, 0.0, 0.0, 0.0, 0.0, 0.0, 0.0, 0.0, 0.0, 0.0, 0.0, 0.0, 0.0, 0.0, 0.0, 0.0, 0.0, 0.0, 0.0, 0.0, 0.0, 0.0, 0.0, 0.0, 0.0, 0.0, 0.0, 0.0, 0.0, 0.0, 0.0, 0.0, 0.0, 0.0, 0.0, 0.0, 0.0, 0.0, 0.0, 0.0, 0.0, 0.0, 0.0, 0.0, 0.0, 0.0, 0.0, 0.0, 0.0, 0.0, 0.0, 0.0, 0.0, 0.0, 0.0, 0.0, 0.0, 0.0, 0.0, 0.0, 0.0, 0.0, 0.0, 0.0, 0.0, 0.0, 0.0, 0.0, 0.0, 0.0, 0.0, 0.0, 0.0, 0.0, 0.0, 0.0, 0.0, 0.0, 0.0, 0.0, 0.0, 0.0, 0.0, 0.0, 0.0, 0.0, 0.0, 0.0, 0.0, 0.0, 0.0, 0.0, 0.0, 0.0, 0.0, 0.0, 0.0, 0.0, 0.0, 0.0, 0.0, 0.0, 0.0, 0.0, 0.0, 0.0, 0.0, 0.0, 0.0, 0.0, 0.0, 0.0, 0.0, 0.0, 0.0, 0.0, 0.0, 0.0, 0.0, 0.0, 0.0, 0.0, 0.0, 0.0, 0.0, 0.0, 0.0, 0.0, 0.0, 0.0, 0.0, 0.0, 0.0, 0.0, 0.0, 0.0, 0.0, 0.0, 0.0, 0.0, 0.0, 0.0, 0.0, 0.0, 0.0, 0.0, 0.0, 0.0, 0.0, 0.0, 0.0, 0.0, 0.0, 0.0, 0.0, 0.0, 0.0, 0.0, 0.0, 0.0, 0.0, 0.0, 0.0, 0.0, 0.0, 0.0, 0.0, 0.0, 0.0, 0.0, 0.0, 0.0, 0.0, 0.0, 0.0, 0.0, 0.0, 0.0, 0.0, 0.0, 0.0, 0.0, 0.0, 0.0, 0.0, 0.0, 0.0, 0.0, 0.0, 0.0, 0.0, 0.0, 0.0, 0.0, 0.0, 0.0, 0.0, 0.0, 0.0, 0.0, 0.0, 0.0, 0.0, 0.0, 0.0, 0.0, 0.0, 0.0, 0.0, 0.0, 0.0, 0.0, 0.0, 0.0, 0.0, 0.0, 0.0, 0.0, 0.0, 0.0, 0.0, 0.0, 0.0, 0.0, 0.0, 0.0, 0.0, 0.0, 0.0, 0.0, 0.0, 0.0, 0.0, 0.0, 0.0, 0.0, 0.0, 0.0, 0.0, 0.0, 0.0, 0.0, 0.0, 0.0, 0.0, 0.0, 0.0, 0.0, 0.0, 0.0, 0.0, 0.0, 0.0, 0.0, 0.0, 0.0, 0.0, 0.0, 0.0, 0.0, 0.0, 0.0, 0.0, 0.0, 0.0, 0.0, 0.0, 0.0, 0.0, 0.0, 0.0, 0.0, 0.0, 0.0, 0.0, 0.0, 0.0, 0.0, 0.0, 0.0, 0.0, 0.0, 0.0, 0.0, 0.0, 0.0, 0.0, 0.0, 0.0, 0.0, 0.0, 0.0, 0.0, 0.0, 0.0, 0.0, 0.0, 0.0, 0.0, 0.0, 0.0, 0.0, 0.0, 0.0, 0.0, 0.0, 0.0, 0.0, 0.0, 0.0, 0.0, 0.0, 0.0, 0.0, 0.0, 0.0, 0.0, 0.0, 0.0, 0.0, 0.0, 0.0, 0.0, 0.0, 0.0, 0.0, 0.0, 0.0, 0.0, 0.0, 0.0, 0.0, 0.0, 0.0, 0.0, 0.0, 0.0, 0.0, 0.0, 0.0, 0.0, 0.0, 0.0, 0.0, 0.0, 0.0, 0.0, 0.0, 0.0, 0.0, 0.0, 0.0, 0.0, 0.0, 0.0, 0.0, 0.0, 0.0, 0.0, 0.0, 0.0, 0.0, 0.0, 0.0, 0.0, 0.0, 0.0, 0.0, 0.0, 0.0, 0.0, 0.0, 0.0, 0.0, 0.0, 0.0, 0.0, 0.0, 0.0, 0.0, 0.0, 0.0, 0.0, 0.0, 0.0, 0.0, 0.0, 0.0, 0.0, 0.0, 0.0, 0.0, 0.0, 0.0, 0.0, 0.0, 0.0, 0.0, 0.0, 0.0, 0.0, 0.0, 0.0, 0.0, 0.0, 0.0, 0.0, 0.0, 0.0, 0.0, 0.0, 0.0, 0.0, 0.0, 0.0, 0.0, 0.0, 0.0, 0.0, 0.0, 0.0, 0.0, 0.0, 0.0, 0.0, 0.0, 0.0, 0.0, 0.0, 0.0, 0.0, 0.0, 0.0, 0.0, 0.0, 0.0, 0.0, 0.0, 0.0, 0.0, 0.0, 0.0, 0.0, 0.0, 0.0, 0.0, 0.0, 0.0, 0.0, 0.0, 0.0, 0.0, 0.0, 0.0, 0.0, 0.0, 0.0, 0.0, 0.0, 0.0, 0.0, 0.0, 0.0, 0.0, 0.0, 0.0, 0.0, 0.0, 0.0, 0.0, 0.0, 0.0, 0.0, 0.0, 0.0, 0.0, 0.0, 0.0, 0.0, 0.0, 0.0, 0.0, 0.0, 0.0, 0.0, 0.0, 0.0, 0.0, 0.0, 0.0, 0.0, 0.0, 0.0, 0.0, 0.0, 0.0, 0.0, 0.0, 0.0, 0.0, 0.0, 0.0, 0.0, 0.0, 0.0, 0.0, 0.0, 0.0, 0.0, 0.0, 0.0, 0.0, 0.0, 0.0, 0.0, 0.0, 0.0, 0.0, 0.0, 0.0, 0.0, 0.0, 0.0, 0.0, 0.0, 0.0, 0.0, 0.0, 0.0, 0.0, 0.0, 0.0, 0.0, 0.0, 0.0, 0.0, 0.0, 0.0, 0.0, 0.0, 0.0, 0.0, 0.0, 0.0, 0.0, 0.0, 0.0, 0.0, 0.0, 0.0, 0.0, 0.0, 0.0, 0.0, 0.0, 0.0, 0.0, 0.0, 0.0, 0.0, 0.0, 0.0, 0.0, 0.0, 0.0, 0.0, 0.0, 0.0, 0.0, 0.0, 0.0, 0.0, 0.0, 0.0, 0.0, 0.0, 0.0, 0.0, 0.0, 0.0, 0.0, 0.0, 0.0, 0.0, 0.0, 0.0, 0.0, 0.0, 0.0, 0.0, 0.0, 0.0, 0.0, 0.0, 0.0, 0.0, 0.0, 0.0, 0.0, 0.0, 0.0, 0.0, 0.0, 0.0, 0.0, 0.0, 0.0, 0.0, 0.0, 0.0, 0.0, 0.0, 0.0, 0.0, 0.0, 0.0, 0.0, 0.0, 0.0, 0.0, 0.0, 0.0, 0.0, 0.0, 0.0, 0.0, 0.0, 0.0, 0.0, 0.0, 0.0, 0.0, 0.0, 0.0, 0.0, 0.0, 0.0, 0.0, 0.0, 0.0, 0.0, 0.0, 0.0, 0.0, 0.0, 0.0, 0.0, 0.0, 0.0, 0.0, 0.0, 0.0, 0.0, 0.0, 0.0, 0.0, 0.0, 0.0, 0.0, 0.0, 0.0, 0.0, 0.0, 0.0, 0.0, 0.0, 0.0, 0.0, 0.0, 0.0, 0.0, 0.0, 0.0, 0.0, 0.0, 0.0, 0.0, 0.0, 0.0, 0.0, 0.0, 0.0, 0.0, 0.0, 0.0, 0.0, 0.0, 0.0, 0.0, 0.0, 0.0, 0.0, 0.0, 0.0, 0.0, 0.0, 0.0, 0.0, 0.0, 0.0, 0.0, 0.0, 0.0, 0.0, 0.0, 0.0, 0.0, 0.0, 0.0, 0.0, 0.0, 0.0, 0.0, 0.0, 0.0, 0.0, 0.0, 0.0, 0.0, 0.0, 0.0, 0.0, 0.0, 0.0, 0.0, 0.0, 0.0, 0.0, 0.0, 0.0, 0.0, 0.0, 0.0, 0.0, 0.0, 0.0, 0.0, 0.0, 0.0, 0.0, 0.0, 0.0, 0.0, 0.0, 0.0, 0.0, 0.0, 0.0, 0.0, 0.0, 0.0, 0.0, 0.0, 0.0, 0.0, 0.0, 0.0, 0.0, 0.0, 0.0, 0.0, 0.0, 0.0, 0.0, 0.0, 0.0, 0.0, 0.0, 0.0, 0.0, 0.0, 0.0, 0.0, 0.0, 0.0, 0.0, 0.0, 0.0, 0.0, 0.0, 0.0, 0.0, 0.0, 0.0, 0.0, 0.0, 0.0, 0.0, 0.0, 0.0, 0.0, 0.0, 0.0, 0.0, 0.0, 0.0, 0.0, 0.0, 0.0, 0.0, 0.0, 0.0, 0.0, 0.0, 0.0, 0.0, 0.0, 0.0, 0.0, 0.0, 0.0, 0.0, 0.0, 0.0, 0.0, 0.0, 0.0, 0.0, 0.0, 0.0, 0.0, 0.0, 0.0, 0.0, 0.0, 0.0, 0.0, 0.0, 0.0, 0.0, 0.0, 0.0, 0.0, 0.0, 0.0, 0.0, 0.0, 0.0, 0.0, 0.0, 0.0, 0.0, 0.0, 0.0, 0.0, 0.0, 0.0, 0.0, 0.0, 0.0, 0.0, 0.0, 0.0, 0.0, 0.0, 0.0, 0.0, 0.0, 0.0, 0.0, 0.0, 0.0, 0.0, 0.0, 0.0, 0.0, 0.0, 0.0, 0.0, 0.0, 0.0, 0.0, 0.0, 0.0, 0.0, 0.0, 0.0, 0.0, 0.0, 0.0, 0.0, 0.0, 0.0, 0.0, 0.0, 0.0, 0.0, 0.0, 0.0, 0.0, 0.0, 0.0, 0.0, 0.0, 0.0, 0.0, 0.0, 0.0, 0.0, 0.0, 0.0, 0.0, 0.0, 0.0, 0.0, 0.0, 0.0, 0.0, 0.0, 0.0, 0.0, 0.0, 0.0, 0.0, 0.0, 0.0, 0.0, 0.0, 0.0, 0.0, 0.0, 0.0, 0.0, 0.0, 0.0, 0.0, 0.0, 0.0, 0.0, 0.0, 0.0, 0.0, 0.0, 0.0, 0.0, 0.0, 0.0, 0.0, 0.0, 0.0, 0.0, 0.0, 0.0, 0.0, 0.0, 0.0, 0.0, 0.0, 0.0, 0.0, 0.0, 0.0, 0.0, 0.0, 0.0, 0.0, 0.0, 0.0, 0.0, 0.0, 0.0, 0.0, 0.0, 0.0, 0.0, 0.0, 0.0, 0.0, 0.0, 0.0, 0.0, 0.0, 0.0, 0.0, 0.0, 0.0, 0.0, 0.0, 0.0, 0.0, 0.0, 0.0, 0.0, 0.0, 0.0, 0.0, 0.0, 0.0, 0.0, 0.0, 0.0, 0.0, 0.0, 0.0])
me_colobotmesh__001.materials.append(mat_colobotmesh_mat_1)
me_colobotmesh__001.materials.append(mat_colobotmesh_mat_2)
me_colobotmesh__001.materials.append(mat_colobotmesh_mat_3)
me_colobotmesh__001.materials.append(mat_colobotmesh_mat_4)
me_colobotmesh__001.materials.append(mat_colobotmesh_mat_5)
me_colobotmesh__001.use_remesh_preserve_volume = False
me_colobotmesh__001.use_remesh_preserve_attributes = False
me_colobotmesh__001.use_mirror_vertex_groups = False
me_colobotmesh__001.update()
me_colobotmesh = bpy.data.meshes.new('ColobotMesh_')
me_colobotmesh.from_pydata([(-1.25, 3.0, -1.25), (1.25, -1.0, -1.25), (1.25, 3.0, 1.25), (1.25, -1.0, 1.25), (1.25, 3.0, -1.25), (-3.0, 18.0, 3.0), (3.0, 14.0, -3.0), (3.0, 18.0, 3.0), (3.0, 14.0, 3.0), (3.0, 18.0, -3.0), (-3.5, 3.0, -3.5), (-10.5, 3.0, 3.5), (-10.5, -1.0, -3.5), (-1.25, -1.0, -1.25), (-1.25, -1.0, 1.25), (-1.25, 3.0, 1.25), (-8.0, 9.0, 1.0), (-6.0, 9.0, 1.0), (-6.0, 9.0, -1.0), (-3.0, 14.0, -3.0), (-3.0, 18.0, -3.0), (-3.0, 14.0, 3.0), (-8.0, 9.0, -1.0), (-3.5, 3.0, 3.5), (-3.5, -1.0, -3.5), (-10.5, -1.0, 3.5), (-3.5, -1.0, 3.5), (-10.5, 3.0, -3.5), (-8.0, 11.82, -1.0), (-7.982, 12.18, -1.0), (-7.926, 12.57, -1.0), (-7.836, 12.97, -1.0), (-7.713, 13.39, -1.0), (-7.56, 13.8, -1.0), (-7.381, 14.2, -1.0), (-7.18, 14.58, -1.0), (-6.962, 14.93, -1.0), (-6.732, 15.24, -1.0), (-6.0, 10.82, 1.0), (-5.982, 11.18, 1.0), (-5.926, 11.57, 1.0), (-5.836, 11.97, 1.0), (-5.713, 12.39, 1.0), (-5.56, 12.8, 1.0), (-5.381, 13.2, 1.0), (-5.18, 13.58, 1.0), (-3.388, 14.71, -1.0), (-3.801, 14.56, -1.0), (-4.203, 14.38, -1.0), (-4.583, 14.18, -1.0), (-2.973, 14.84, 1.0), (-3.388, 14.71, 1.0), (-3.801, 14.56, 1.0), (-4.203, 14.38, 1.0), (-4.583, 14.18, 1.0), (-6.0, 10.82, -1.0), (-5.18, 13.58, -1.0), (-5.381, 13.2, -1.0), (-5.56, 12.8, -1.0), (-5.713, 12.39, -1.0), (-5.836, 11.97, -1.0), (-5.926, 11.57, -1.0), (-5.982, 11.18, -1.0), (-6.503, 15.5, -1.0), (-2.819, 17.0, -1.0), (-6.241, 15.73, -1.0), (-5.932, 15.96, -1.0), (-5.583, 16.18, -1.0), (-5.203, 16.38, -1.0), (-4.801, 16.56, -1.0), (-4.388, 16.71, -1.0), (-3.973, 16.84, -1.0), (-3.567, 16.93, -1.0), (-3.179, 16.98, -1.0), (-2.819, 17.0, 1.0), (-6.503, 15.5, 1.0), (-3.179, 16.98, 1.0), (-3.567, 16.93, 1.0), (-3.973, 16.84, 1.0), (-4.388, 16.71, 1.0), (-4.801, 16.56, 1.0), (-5.203, 16.38, 1.0), (-5.583, 16.18, 1.0), (-5.932, 15.96, 1.0), (-6.241, 15.73, 1.0), (-8.0, 11.82, 1.0), (-6.732, 15.24, 1.0), (-6.962, 14.93, 1.0), (-7.18, 14.58, 1.0), (-7.381, 14.2, 1.0), (-7.56, 13.8, 1.0), (-7.713, 13.39, 1.0), (-7.836, 12.97, 1.0), (-7.926, 12.57, 1.0), (-7.982, 12.18, 1.0), (-2.973, 14.84, -1.0), (-4.873, 13.99, -1.0), (-5.018, 13.84, -1.0), (-5.047, 13.99, -1.0), (-5.036, 14.01, -1.0), (-5.023, 14.02, -1.0), (-5.007, 14.03, -1.0), (-4.952, 13.92, -1.0), (-5.018, 13.84, 1.0), (-4.873, 13.99, 1.0), (-5.023, 14.02, 1.0), (-5.036, 14.01, 1.0), (-5.047, 13.99, 1.0), (-5.057, 13.98, 1.0), (-4.952, 13.92, 1.0)], [], [(75, 86, 107), (8, 7, 5), (0, 15, 2), (13, 0, 4), (26, 23, 11), (25, 11, 27), (3, 2, 15), (53, 52, 80), (6, 9, 7), (1, 4, 2), (20, 5, 7), (19, 6, 8), (28, 55, 18), (17, 18, 55), (14, 15, 0), (27, 11, 23), (12, 27, 10), (19, 20, 9), (21, 5, 20), (38, 85, 16), (65, 63, 75), (66, 65, 84), (67, 66, 83), (68, 67, 82), (69, 68, 81), (70, 69, 80), (71, 70, 79), (72, 71, 78), (73, 72, 77), (54, 104, 96), (94, 85, 39), (52, 51, 79), (57, 56, 45), (58, 57, 44), (59, 58, 43), (60, 59, 42), (61, 60, 41), (62, 61, 40), (55, 62, 39), (87, 86, 37), (88, 87, 36), (89, 88, 35), (90, 89, 34), (91, 90, 33), (92, 91, 32), (93, 92, 31), (94, 93, 30), (85, 94, 29), (89, 90, 43), (85, 38, 39), (93, 94, 40), (92, 93, 41), (91, 92, 42), (51, 50, 78), (88, 89, 44), (53, 54, 49), (52, 53, 48), (51, 52, 47), (34, 35, 56), (46, 47, 70), (33, 34, 57), (32, 33, 58), (31, 32, 59), (30, 31, 60), (29, 30, 61), (28, 29, 62), (48, 49, 67), (47, 48, 68), (85, 28, 22), (47, 69, 70), (64, 73, 76), (86, 75, 63), (56, 97, 103), (37, 63, 99), (104, 83, 84), (96, 66, 67), (54, 82, 83), (50, 51, 46), (63, 65, 100), (88, 103, 108), (65, 66, 101), (86, 87, 108), (84, 75, 106), (54, 53, 81), (106, 75, 107), (90, 91, 43), (35, 36, 56), (24, 10, 23), (74, 76, 50), (76, 77, 50), (77, 78, 50), (73, 64, 95), (72, 73, 95), (95, 46, 71), (102, 98, 100), (109, 105, 107), (103, 97, 102), (109, 102, 96), (37, 97, 56), (21, 8, 5), (4, 0, 2), (1, 13, 4), (25, 26, 11), (12, 25, 27), (14, 3, 15), (81, 53, 80), (8, 6, 7), (3, 1, 2), (9, 20, 7), (21, 19, 8), (22, 28, 18), (38, 17, 55), (13, 14, 0), (10, 27, 23), (24, 12, 10), (6, 19, 9), (19, 21, 20), (17, 38, 16), (84, 65, 75), (83, 66, 84), (82, 67, 83), (81, 68, 82), (80, 69, 81), (79, 70, 80), (78, 71, 79), (77, 72, 78), (76, 73, 77), (49, 54, 96), (40, 94, 39), (80, 52, 79), (44, 57, 45), (43, 58, 44), (42, 59, 43), (41, 60, 42), (40, 61, 41), (39, 62, 40), (38, 55, 39), (36, 87, 37), (35, 88, 36), (34, 89, 35), (33, 90, 34), (32, 91, 33), (31, 92, 32), (30, 93, 31), (29, 94, 30), (28, 85, 29), (44, 89, 43), (41, 93, 40), (42, 92, 41), (43, 91, 42), (79, 51, 78), (45, 88, 44), (48, 53, 49), (47, 52, 48), (46, 51, 47), (57, 34, 56), (71, 46, 70), (58, 33, 57), (59, 32, 58), (60, 31, 59), (61, 30, 60), (62, 29, 61), (55, 28, 62), (68, 48, 67), (69, 47, 68), (16, 85, 22), (74, 64, 76), (37, 86, 63), (45, 56, 103), (98, 37, 99), (84, 105, 104), (104, 54, 83), (67, 49, 96), (96, 101, 66), (95, 50, 46), (99, 63, 100), (108, 87, 88), (88, 45, 103), (100, 65, 101), (107, 86, 108), (105, 84, 106), (82, 54, 81), (26, 24, 23), (72, 95, 71), (101, 96, 102), (102, 97, 98), (98, 99, 100), (100, 101, 102), (108, 103, 109), (109, 104, 105), (105, 106, 107), (107, 108, 109), (109, 103, 102), (104, 109, 96), (56, 36, 37), (37, 98, 97)])
me_colobotmesh.polygons.foreach_set('material_index', [0, 2, 0, 1, 1, 1, 1, 0, 2, 1, 2, 2, 0, 0, 1, 2, 1, 2, 2, 0, 0, 0, 0, 0, 0, 0, 0, 0, 0, 0, 0, 0, 0, 0, 0, 0, 0, 0, 0, 0, 0, 0, 0, 0, 0, 0, 0, 0, 0, 0, 0, 0, 0, 0, 0, 0, 0, 0, 0, 0, 0, 0, 0, 0, 0, 0, 0, 0, 0, 0, 0, 0, 0, 0, 0, 0, 0, 0, 0, 0, 0, 0, 0, 0, 0, 0, 0, 1, 0, 0, 0, 0, 0, 0, 0, 0, 0, 0, 0, 2, 0, 1, 1, 1, 1, 0, 2, 1, 2, 2, 0, 0, 1, 2, 1, 2, 2, 0, 0, 0, 0, 0, 0, 0, 0, 0, 0, 0, 0, 0, 0, 0, 0, 0, 0, 0, 0, 0, 0, 0, 0, 0, 0, 0, 0, 0, 0, 0, 0, 0, 0, 0, 0, 0, 0, 0, 0, 0, 0, 0, 0, 0, 0, 0, 0, 0, 0, 0, 0, 0, 0, 0, 0, 0, 0, 0, 0, 0, 0, 0, 0, 0, 1, 0, 0, 0, 0, 0, 0, 0, 0, 0, 0, 0, 0, 0])
_uv = me_colobotmesh.uv_layers.new(name='UV_1')
_uv.uv.foreach_set('vector', [0.6113, 0.9902, 0.6084, 0.991, 0.6112, 0.9903, 0.248, 0.877, 0.248, 0.998, 0.001953, 0.998, 0.752, 0.502, 0.752, 0.748, 0.998, 0.748, 0.502, 0.3145, 0.502, 0.5293, 0.748, 0.5293, 0.748, 0.3145, 0.748, 0.5293, 0.502, 0.5293, 0.748, 0.3145, 0.748, 0.5293, 0.502, 0.5293, 0.748, 0.3145, 0.748, 0.5293, 0.502, 0.5293, 0.6094, 0.9916, 0.6101, 0.9918, 0.6082, 0.9938, 0.377, 0.9082, 0.377, 0.998, 0.5293, 0.998, 0.502, 0.3145, 0.502, 0.5293, 0.748, 0.5293, 0.001953, 0.877, 0.001953, 0.998, 0.248, 0.998, 0.1582, 0.7832, 0.248, 0.7832, 0.248, 0.873, 0.6035, 0.9891, 0.6066, 0.9881, 0.6066, 0.9863, 0.6113, 0.9863, 0.6035, 0.9863, 0.6035, 0.9899, 0.748, 0.3145, 0.748, 0.5293, 0.502, 0.5293, 0.252, 0.9082, 0.252, 0.998, 0.373, 0.998, 0.502, 0.3145, 0.502, 0.5293, 0.748, 0.5293, 0.001953, 0.877, 0.001953, 0.998, 0.248, 0.998, 0.373, 0.9082, 0.373, 0.998, 0.252, 0.998, 0.6066, 0.9881, 0.6035, 0.9891, 0.6035, 0.9863, 0.6049, 0.9919, 0.6035, 0.9902, 0.6113, 0.9902, 0.6051, 0.9924, 0.6049, 0.9919, 0.6088, 0.9919, 0.6054, 0.9928, 0.6051, 0.9924, 0.609, 0.9924, 0.6057, 0.9933, 0.6054, 0.9928, 0.6093, 0.9928, 0.6062, 0.9919, 0.6057, 0.9933, 0.6096, 0.9933, 0.6075, 0.9901, 0.6062, 0.9919, 0.6082, 0.9938, 0.6087, 0.9902, 0.6075, 0.9901, 0.6075, 0.994, 0.6098, 0.9902, 0.6087, 0.9902, 0.6087, 0.9941, 0.6108, 0.9902, 0.6098, 0.9902, 0.6098, 0.9941, 0.6113, 0.9914, 0.6113, 0.9906, 0.606, 0.9909, 0.6074, 0.9904, 0.6035, 0.9891, 0.609, 0.9895, 0.6101, 0.9918, 0.6107, 0.9919, 0.6075, 0.994, 0.6056, 0.9892, 0.6057, 0.9899, 0.6096, 0.9899, 0.6054, 0.9902, 0.6056, 0.9892, 0.6095, 0.9892, 0.6053, 0.9913, 0.6054, 0.9902, 0.6093, 0.9902, 0.6052, 0.9907, 0.6053, 0.9913, 0.6092, 0.9913, 0.6051, 0.9901, 0.6052, 0.9907, 0.6091, 0.9907, 0.6051, 0.9895, 0.6051, 0.9901, 0.609, 0.9901, 0.6035, 0.9899, 0.6051, 0.9895, 0.609, 0.9895, 0.6082, 0.9905, 0.6084, 0.991, 0.6045, 0.991, 0.6081, 0.99, 0.6082, 0.9905, 0.6043, 0.9905, 0.6079, 0.9894, 0.6081, 0.99, 0.6042, 0.99, 0.6078, 0.9906, 0.6079, 0.9894, 0.604, 0.9894, 0.6076, 0.9919, 0.6078, 0.9906, 0.6039, 0.9906, 0.6075, 0.9914, 0.6076, 0.9919, 0.6037, 0.9919, 0.6075, 0.9909, 0.6075, 0.9914, 0.6036, 0.9914, 0.6074, 0.9904, 0.6075, 0.9909, 0.6036, 0.9909, 0.6113, 0.9907, 0.6074, 0.9904, 0.6035, 0.9904, 0.6079, 0.9894, 0.6078, 0.9906, 0.6093, 0.9902, 0.6035, 0.9891, 0.6066, 0.9881, 0.609, 0.9895, 0.6075, 0.9909, 0.6074, 0.9904, 0.609, 0.9901, 0.6075, 0.9914, 0.6075, 0.9909, 0.6091, 0.9907, 0.6076, 0.9919, 0.6075, 0.9914, 0.6092, 0.9913, 0.6107, 0.9919, 0.6114, 0.992, 0.6087, 0.9941, 0.6081, 0.99, 0.6079, 0.9894, 0.6095, 0.9892, 0.6113, 0.9925, 0.6113, 0.9914, 0.6062, 0.9914, 0.6113, 0.9937, 0.6113, 0.9925, 0.6065, 0.9921, 0.6083, 0.9941, 0.6051, 0.9941, 0.6072, 0.9909, 0.604, 0.9894, 0.6042, 0.99, 0.6057, 0.9899, 0.6095, 0.9891, 0.6072, 0.9909, 0.6075, 0.9901, 0.6039, 0.9906, 0.604, 0.9894, 0.6056, 0.9892, 0.6037, 0.9919, 0.6039, 0.9906, 0.6054, 0.9902, 0.6036, 0.9914, 0.6037, 0.9919, 0.6053, 0.9913, 0.6036, 0.9909, 0.6036, 0.9914, 0.6052, 0.9907, 0.6035, 0.9904, 0.6036, 0.9909, 0.6051, 0.9901, 0.6035, 0.9891, 0.6035, 0.9904, 0.6051, 0.9895, 0.6065, 0.9921, 0.6062, 0.9914, 0.6054, 0.9928, 0.6072, 0.9909, 0.6065, 0.9921, 0.6057, 0.9933, 0.6113, 0.9907, 0.6035, 0.9907, 0.6035, 0.9863, 0.6072, 0.9909, 0.6062, 0.9919, 0.6075, 0.9901, 0.612, 0.9863, 0.6108, 0.9902, 0.6108, 0.9941, 0.6084, 0.991, 0.6113, 0.9902, 0.6035, 0.9902, 0.6057, 0.9899, 0.6058, 0.9905, 0.6098, 0.9905, 0.6045, 0.991, 0.6035, 0.9902, 0.6045, 0.991, 0.6084, 0.9912, 0.609, 0.9924, 0.6088, 0.9919, 0.606, 0.9909, 0.6051, 0.9924, 0.6054, 0.9928, 0.6089, 0.9914, 0.6093, 0.9928, 0.609, 0.9924, 0.6115, 0.9941, 0.6083, 0.9941, 0.6095, 0.9891, 0.6035, 0.9902, 0.6049, 0.9919, 0.6036, 0.9903, 0.6081, 0.99, 0.6098, 0.9905, 0.6097, 0.9907, 0.6049, 0.9919, 0.6051, 0.9924, 0.6049, 0.9919, 0.6084, 0.991, 0.6082, 0.9905, 0.6084, 0.991, 0.6088, 0.9919, 0.6113, 0.9902, 0.6089, 0.9918, 0.6089, 0.9914, 0.6094, 0.9916, 0.6096, 0.9933, 0.6113, 0.9902, 0.6113, 0.9902, 0.6112, 0.9903, 0.6078, 0.9906, 0.6076, 0.9919, 0.6093, 0.9902, 0.6042, 0.99, 0.6043, 0.9905, 0.6057, 0.9899, 0.502, 0.3145, 0.502, 0.5293, 0.748, 0.5293, 0.612, 0.9941, 0.6108, 0.9941, 0.612, 0.9941, 0.6108, 0.9941, 0.6098, 0.9941, 0.6108, 0.9941, 0.6098, 0.9941, 0.6087, 0.9941, 0.6098, 0.9941, 0.6108, 0.9902, 0.612, 0.9863, 0.6108, 0.9902, 0.6098, 0.9902, 0.6108, 0.9902, 0.6098, 0.9902, 0.6115, 0.9892, 0.6095, 0.9891, 0.6087, 0.9902, 0.6059, 0.9907, 0.6059, 0.9907, 0.6059, 0.9907, 0.6103, 0.9905, 0.6098, 0.9907, 0.6098, 0.9907, 0.6098, 0.9905, 0.6058, 0.9905, 0.6059, 0.9907, 0.6103, 0.9905, 0.6059, 0.9907, 0.606, 0.9909, 0.6045, 0.991, 0.6058, 0.9905, 0.6057, 0.9899, 0.001953, 0.877, 0.248, 0.877, 0.001953, 0.998, 0.998, 0.502, 0.752, 0.502, 0.998, 0.748, 0.748, 0.3145, 0.502, 0.3145, 0.748, 0.5293, 0.502, 0.3145, 0.748, 0.3145, 0.502, 0.5293, 0.502, 0.3145, 0.748, 0.3145, 0.502, 0.5293, 0.502, 0.3145, 0.748, 0.3145, 0.502, 0.5293, 0.6096, 0.9933, 0.6094, 0.9916, 0.6082, 0.9938, 0.5293, 0.9082, 0.377, 0.9082, 0.5293, 0.998, 0.748, 0.3145, 0.502, 0.3145, 0.748, 0.5293, 0.248, 0.877, 0.001953, 0.877, 0.248, 0.998, 0.1582, 0.873, 0.1582, 0.7832, 0.248, 0.873, 0.6035, 0.9863, 0.6035, 0.9891, 0.6066, 0.9863, 0.6113, 0.9899, 0.6113, 0.9863, 0.6035, 0.9899, 0.502, 0.3145, 0.748, 0.3145, 0.502, 0.5293, 0.373, 0.9082, 0.252, 0.9082, 0.373, 0.998, 0.748, 0.3145, 0.502, 0.3145, 0.748, 0.5293, 0.248, 0.877, 0.001953, 0.877, 0.248, 0.998, 0.252, 0.9082, 0.373, 0.9082, 0.252, 0.998, 0.6066, 0.9863, 0.6066, 0.9881, 0.6035, 0.9863, 0.6088, 0.9919, 0.6049, 0.9919, 0.6113, 0.9902, 0.609, 0.9924, 0.6051, 0.9924, 0.6088, 0.9919, 0.6093, 0.9928, 0.6054, 0.9928, 0.609, 0.9924, 0.6096, 0.9933, 0.6057, 0.9933, 0.6093, 0.9928, 0.6082, 0.9938, 0.6062, 0.9919, 0.6096, 0.9933, 0.6075, 0.994, 0.6075, 0.9901, 0.6082, 0.9938, 0.6087, 0.9941, 0.6087, 0.9902, 0.6075, 0.994, 0.6098, 0.9941, 0.6098, 0.9902, 0.6087, 0.9941, 0.6108, 0.9941, 0.6108, 0.9902, 0.6098, 0.9941, 0.6062, 0.9914, 0.6113, 0.9914, 0.606, 0.9909, 0.609, 0.9901, 0.6074, 0.9904, 0.609, 0.9895, 0.6082, 0.9938, 0.6101, 0.9918, 0.6075, 0.994, 0.6095, 0.9892, 0.6056, 0.9892, 0.6096, 0.9899, 0.6093, 0.9902, 0.6054, 0.9902, 0.6095, 0.9892, 0.6092, 0.9913, 0.6053, 0.9913, 0.6093, 0.9902, 0.6091, 0.9907, 0.6052, 0.9907, 0.6092, 0.9913, 0.609, 0.9901, 0.6051, 0.9901, 0.6091, 0.9907, 0.609, 0.9895, 0.6051, 0.9895, 0.609, 0.9901, 0.6113, 0.9899, 0.6035, 0.9899, 0.609, 0.9895, 0.6043, 0.9905, 0.6082, 0.9905, 0.6045, 0.991, 0.6042, 0.99, 0.6081, 0.99, 0.6043, 0.9905, 0.604, 0.9894, 0.6079, 0.9894, 0.6042, 0.99, 0.6039, 0.9906, 0.6078, 0.9906, 0.604, 0.9894, 0.6037, 0.9919, 0.6076, 0.9919, 0.6039, 0.9906, 0.6036, 0.9914, 0.6075, 0.9914, 0.6037, 0.9919, 0.6036, 0.9909, 0.6075, 0.9909, 0.6036, 0.9914, 0.6035, 0.9904, 0.6074, 0.9904, 0.6036, 0.9909, 0.6035, 0.9907, 0.6113, 0.9907, 0.6035, 0.9904, 0.6095, 0.9892, 0.6079, 0.9894, 0.6093, 0.9902, 0.6091, 0.9907, 0.6075, 0.9909, 0.609, 0.9901, 0.6092, 0.9913, 0.6075, 0.9914, 0.6091, 0.9907, 0.6093, 0.9902, 0.6076, 0.9919, 0.6092, 0.9913, 0.6075, 0.994, 0.6107, 0.9919, 0.6087, 0.9941, 0.6096, 0.9899, 0.6081, 0.99, 0.6095, 0.9892, 0.6065, 0.9921, 0.6113, 0.9925, 0.6062, 0.9914, 0.6072, 0.9909, 0.6113, 0.9937, 0.6065, 0.9921, 0.6095, 0.9891, 0.6083, 0.9941, 0.6072, 0.9909, 0.6056, 0.9892, 0.604, 0.9894, 0.6057, 0.9899, 0.6087, 0.9902, 0.6095, 0.9891, 0.6075, 0.9901, 0.6054, 0.9902, 0.6039, 0.9906, 0.6056, 0.9892, 0.6053, 0.9913, 0.6037, 0.9919, 0.6054, 0.9902, 0.6052, 0.9907, 0.6036, 0.9914, 0.6053, 0.9913, 0.6051, 0.9901, 0.6036, 0.9909, 0.6052, 0.9907, 0.6051, 0.9895, 0.6035, 0.9904, 0.6051, 0.9901, 0.6066, 0.9881, 0.6035, 0.9891, 0.6051, 0.9895, 0.6057, 0.9933, 0.6065, 0.9921, 0.6054, 0.9928, 0.6062, 0.9919, 0.6072, 0.9909, 0.6057, 0.9933, 0.6113, 0.9863, 0.6113, 0.9907, 0.6035, 0.9863, 0.612, 0.9941, 0.612, 0.9863, 0.6108, 0.9941, 0.6045, 0.991, 0.6084, 0.991, 0.6035, 0.9902, 0.6096, 0.9899, 0.6057, 0.9899, 0.6098, 0.9905, 0.6045, 0.991, 0.6045, 0.991, 0.6045, 0.991, 0.6088, 0.9919, 0.6083, 0.9912, 0.6084, 0.9912, 0.6084, 0.9912, 0.6089, 0.9914, 0.609, 0.9924, 0.6054, 0.9928, 0.6062, 0.9914, 0.606, 0.9909, 0.606, 0.9909, 0.6059, 0.9908, 0.6051, 0.9924, 0.6115, 0.9892, 0.6115, 0.9941, 0.6095, 0.9891, 0.6035, 0.9902, 0.6035, 0.9902, 0.6036, 0.9903, 0.6097, 0.9907, 0.6082, 0.9905, 0.6081, 0.99, 0.6081, 0.99, 0.6096, 0.9899, 0.6098, 0.9905, 0.6049, 0.9919, 0.6049, 0.9919, 0.6049, 0.9919, 0.6084, 0.991, 0.6084, 0.991, 0.6084, 0.991, 0.6088, 0.9919, 0.6088, 0.9919, 0.6089, 0.9918, 0.6093, 0.9928, 0.6089, 0.9914, 0.6096, 0.9933, 0.748, 0.3145, 0.502, 0.3145, 0.748, 0.5293, 0.6098, 0.9902, 0.6115, 0.9892, 0.6087, 0.9902, 0.6059, 0.9908, 0.606, 0.9909, 0.6059, 0.9907, 0.6059, 0.9907, 0.6059, 0.9906, 0.6059, 0.9907, 0.6059, 0.9907, 0.6059, 0.9907, 0.6059, 0.9907, 0.6059, 0.9907, 0.6059, 0.9908, 0.6059, 0.9907, 0.6098, 0.9906, 0.6098, 0.9905, 0.6103, 0.9905, 0.6103, 0.9905, 0.6098, 0.9908, 0.6098, 0.9907, 0.6098, 0.9907, 0.6098, 0.9907, 0.6098, 0.9907, 0.6098, 0.9907, 0.6098, 0.9906, 0.6103, 0.9905, 0.6103, 0.9905, 0.6098, 0.9905, 0.6059, 0.9907, 0.6113, 0.9906, 0.6103, 0.9905, 0.606, 0.9909, 0.6057, 0.9899, 0.6043, 0.9905, 0.6045, 0.991, 0.6045, 0.991, 0.6058, 0.9907, 0.6058, 0.9905])
_uv.active_render = True
_uv = me_colobotmesh.uv_layers.new(name='UV_2')
_uv.uv.foreach_set('vector', [0.2965, 0.6429, 0.2781, 0.6429, 0.2956, 0.6429, 1.0, 0.7895, 1.0, 1.0, 0.5556, 1.0, 0.6852, 0.3214, 0.6852, 0.6786, 0.8704, 0.6786, 0.6852, 0.0, 0.6852, 0.2105, 0.8704, 0.2105, 0.5185, 0.0, 0.5185, 0.2105, 7.451e-09, 0.2105, 1.0, 0.0, 1.0, 0.2105, -2.235e-08, 0.2105, 0.8704, 0.0, 0.8704, 0.2105, 0.6852, 0.2105, 0.4664, 0.8095, 0.4962, 0.8189, 0.4221, 0.9242, 0.07143, 0.7895, 0.07143, 1.0, 0.9286, 1.0, 0.3214, 0.0, 0.3214, 0.2105, 0.6786, 0.2105, 0.5556, 0.07143, 0.5556, 0.9286, 1.0, 0.9286, 0.5556, 0.07143, 1.0, 0.07143, 1.0, 0.9286, 0.1852, 0.6747, 0.3333, 0.6221, 0.3333, 0.5263, 0.6429, 0.5263, 0.3571, 0.5263, 0.3571, 0.6221, 0.6786, 0.0, 0.6786, 0.2105, 0.3214, 0.2105, 7.451e-09, 0.0, 7.451e-09, 1.0, 0.5185, 1.0, 7.451e-09, 0.0, 7.451e-09, 0.2105, 0.5185, 0.2105, 0.5556, 0.7895, 0.5556, 1.0, 1.0, 1.0, 0.9286, 0.7895, 0.9286, 1.0, 0.07143, 1.0, 0.3333, 0.6221, 0.1852, 0.6747, 0.1852, 0.5263, 0.3145, 0.3571, 0.2961, 0.3571, 0.2961, 0.6429, 0.3345, 0.3571, 0.3145, 0.3571, 0.3145, 0.6429, 0.3554, 0.3571, 0.3345, 0.3571, 0.3345, 0.6429, 0.377, 0.3571, 0.3554, 0.3571, 0.3554, 0.6429, 0.3985, 0.3571, 0.377, 0.3571, 0.377, 0.6429, 0.4527, 0.3571, 0.4221, 0.3571, 0.4221, 0.6429, 0.4835, 0.3571, 0.4527, 0.3571, 0.4527, 0.6429, 0.5136, 0.3571, 0.4835, 0.3571, 0.4835, 0.6429, 0.5423, 0.3571, 0.5136, 0.3571, 0.5136, 0.6429, 0.4295, 0.6429, 0.4134, 0.6429, 0.4134, 0.3571, 0.1866, 0.6936, 0.1852, 0.6747, 0.3347, 0.641, 0.4962, 0.8189, 0.5268, 0.827, 0.4527, 0.9323, 0.3638, 0.3571, 0.3853, 0.3571, 0.3853, 0.6429, 0.3423, 0.3571, 0.3638, 0.3571, 0.3638, 0.6429, 0.3571, 0.7046, 0.3571, 0.7264, 0.6429, 0.7264, 0.3571, 0.6828, 0.3571, 0.7046, 0.6429, 0.7046, 0.3571, 0.6614, 0.3571, 0.6828, 0.6429, 0.6828, 0.3571, 0.641, 0.3571, 0.6614, 0.6429, 0.6614, 0.3571, 0.6221, 0.3571, 0.641, 0.6429, 0.641, 0.2581, 0.6429, 0.2781, 0.6429, 0.2781, 0.3571, 0.2372, 0.6429, 0.2581, 0.6429, 0.2581, 0.3571, 0.2156, 0.6429, 0.2372, 0.6429, 0.2372, 0.3571, 0.1941, 0.6429, 0.2156, 0.6429, 0.2156, 0.3571, 0.6429, 0.7573, 0.6429, 0.779, 0.3571, 0.779, 0.6429, 0.7354, 0.6429, 0.7573, 0.3571, 0.7573, 0.6429, 0.714, 0.6429, 0.7354, 0.3571, 0.7354, 0.6429, 0.6936, 0.6429, 0.714, 0.3571, 0.714, 0.6429, 0.6747, 0.6429, 0.6936, 0.3571, 0.6936, 0.2311, 0.8002, 0.2178, 0.779, 0.3659, 0.7264, 0.1852, 0.6747, 0.3333, 0.6221, 0.3347, 0.641, 0.1906, 0.714, 0.1866, 0.6936, 0.3388, 0.6614, 0.1973, 0.7354, 0.1906, 0.714, 0.3455, 0.6828, 0.2064, 0.7573, 0.1973, 0.7354, 0.3546, 0.7046, 0.5268, 0.827, 0.5575, 0.8335, 0.4835, 0.9387, 0.246, 0.8201, 0.2311, 0.8002, 0.3792, 0.7475, 0.451, 0.6429, 0.4295, 0.6429, 0.4295, 0.3571, 0.4725, 0.6429, 0.451, 0.6429, 0.451, 0.3571, 0.5268, 0.6429, 0.4962, 0.6429, 0.4962, 0.3571, 0.2311, 0.8002, 0.246, 0.8201, 0.3941, 0.7675, 0.5268, 0.827, 0.4962, 0.8189, 0.4527, 0.9323, 0.2178, 0.779, 0.2311, 0.8002, 0.3792, 0.7475, 0.2064, 0.7573, 0.2178, 0.779, 0.3659, 0.7264, 0.1973, 0.7354, 0.2064, 0.7573, 0.3546, 0.7046, 0.1906, 0.714, 0.1973, 0.7354, 0.3455, 0.6828, 0.1866, 0.6936, 0.1906, 0.714, 0.3388, 0.6614, 0.1852, 0.6747, 0.1866, 0.6936, 0.3347, 0.641, 0.4664, 0.8095, 0.4383, 0.7989, 0.3642, 0.9042, 0.4962, 0.8189, 0.4664, 0.8095, 0.3924, 0.9148, 0.6429, 0.6747, 0.3571, 0.6747, 0.3571, 0.5263, 0.4962, 0.8189, 0.4221, 0.9242, 0.4527, 0.9323, 0.5689, 0.3571, 0.5423, 0.3571, 0.5423, 0.6429, 0.2781, 0.6429, 0.2965, 0.6429, 0.2965, 0.3571, 0.3853, 0.3571, 0.4009, 0.3571, 0.4009, 0.6429, 0.2781, 0.3571, 0.2965, 0.3571, 0.279, 0.3571, 0.4185, 0.7901, 0.3345, 0.6429, 0.3145, 0.6429, 0.4185, 0.7901, 0.3384, 0.8927, 0.3642, 0.9042, 0.4383, 0.7989, 0.3642, 0.9042, 0.3384, 0.8927, 0.5575, 0.6429, 0.5268, 0.6429, 0.5268, 0.3571, 0.2961, 0.3571, 0.3145, 0.3571, 0.297, 0.3571, 0.246, 0.8201, 0.4061, 0.7811, 0.4032, 0.7884, 0.3145, 0.3571, 0.3345, 0.3571, 0.3155, 0.3571, 0.2781, 0.6429, 0.2581, 0.6429, 0.2771, 0.6429, 0.3145, 0.6429, 0.2961, 0.6429, 0.3136, 0.6429, 0.4383, 0.7989, 0.4664, 0.8095, 0.3924, 0.9148, 0.2965, 0.6429, 0.2965, 0.6429, 0.2956, 0.6429, 0.2178, 0.779, 0.2064, 0.7573, 0.3659, 0.7264, 0.246, 0.8201, 0.2621, 0.8385, 0.3941, 0.7675, -2.235e-08, 0.0, -2.235e-08, 0.2105, 1.0, 0.2105, 0.5689, 0.6429, 0.5423, 0.6429, 0.5689, 0.6429, 0.5423, 0.6429, 0.5136, 0.6429, 0.5423, 0.6429, 0.5136, 0.6429, 0.4835, 0.6429, 0.5136, 0.6429, 0.5423, 0.3571, 0.5689, 0.3571, 0.5423, 0.3571, 0.5136, 0.3571, 0.5423, 0.3571, 0.5136, 0.3571, 0.5575, 0.8335, 0.5268, 0.827, 0.4835, 0.9387, 0.4087, 0.3571, 0.4068, 0.3571, 0.4083, 0.3571, 0.4061, 0.6429, 0.4084, 0.6429, 0.4067, 0.6429, 0.4009, 0.6429, 0.4009, 0.3571, 0.4061, 0.3571, 0.4087, 0.6429, 0.4087, 0.3571, 0.4134, 0.3571, 0.2781, 0.3571, 0.4061, 0.7811, 0.3941, 0.7675, 0.5556, 0.7895, 1.0, 0.7895, 0.5556, 1.0, 0.8704, 0.3214, 0.6852, 0.3214, 0.8704, 0.6786, 0.8704, 0.0, 0.6852, 0.0, 0.8704, 0.2105, 7.451e-09, 0.0, 0.5185, 0.0, 7.451e-09, 0.2105, -2.235e-08, 0.0, 1.0, 0.0, -2.235e-08, 0.2105, 0.6852, 0.0, 0.8704, 0.0, 0.6852, 0.2105, 0.3924, 0.9148, 0.4664, 0.8095, 0.4221, 0.9242, 0.9286, 0.7895, 0.07143, 0.7895, 0.9286, 1.0, 0.6786, 0.0, 0.3214, 0.0, 0.6786, 0.2105, 1.0, 0.07143, 0.5556, 0.07143, 1.0, 0.9286, 0.5556, 0.9286, 0.5556, 0.07143, 1.0, 0.9286, 0.1852, 0.5263, 0.1852, 0.6747, 0.3333, 0.5263, 0.6429, 0.6221, 0.6429, 0.5263, 0.3571, 0.6221, 0.3214, 0.0, 0.6786, 0.0, 0.3214, 0.2105, 0.5185, 0.0, 7.451e-09, 0.0, 0.5185, 1.0, 0.5185, 0.0, 7.451e-09, 0.0, 0.5185, 0.2105, 1.0, 0.7895, 0.5556, 0.7895, 1.0, 1.0, 0.07143, 0.7895, 0.9286, 0.7895, 0.07143, 1.0, 0.3333, 0.5263, 0.3333, 0.6221, 0.1852, 0.5263, 0.3145, 0.6429, 0.3145, 0.3571, 0.2961, 0.6429, 0.3345, 0.6429, 0.3345, 0.3571, 0.3145, 0.6429, 0.3554, 0.6429, 0.3554, 0.3571, 0.3345, 0.6429, 0.377, 0.6429, 0.377, 0.3571, 0.3554, 0.6429, 0.3985, 0.6429, 0.3985, 0.3571, 0.377, 0.6429, 0.4527, 0.6429, 0.4527, 0.3571, 0.4221, 0.6429, 0.4835, 0.6429, 0.4835, 0.3571, 0.4527, 0.6429, 0.5136, 0.6429, 0.5136, 0.3571, 0.4835, 0.6429, 0.5423, 0.6429, 0.5423, 0.3571, 0.5136, 0.6429, 0.4295, 0.3571, 0.4295, 0.6429, 0.4134, 0.3571, 0.3388, 0.6614, 0.1866, 0.6936, 0.3347, 0.641, 0.4221, 0.9242, 0.4962, 0.8189, 0.4527, 0.9323, 0.3638, 0.6429, 0.3638, 0.3571, 0.3853, 0.6429, 0.3423, 0.6429, 0.3423, 0.3571, 0.3638, 0.6429, 0.6429, 0.7046, 0.3571, 0.7046, 0.6429, 0.7264, 0.6429, 0.6828, 0.3571, 0.6828, 0.6429, 0.7046, 0.6429, 0.6614, 0.3571, 0.6614, 0.6429, 0.6828, 0.6429, 0.641, 0.3571, 0.641, 0.6429, 0.6614, 0.6429, 0.6221, 0.3571, 0.6221, 0.6429, 0.641, 0.2581, 0.3571, 0.2581, 0.6429, 0.2781, 0.3571, 0.2372, 0.3571, 0.2372, 0.6429, 0.2581, 0.3571, 0.2156, 0.3571, 0.2156, 0.6429, 0.2372, 0.3571, 0.1941, 0.3571, 0.1941, 0.6429, 0.2156, 0.3571, 0.3571, 0.7573, 0.6429, 0.7573, 0.3571, 0.779, 0.3571, 0.7354, 0.6429, 0.7354, 0.3571, 0.7573, 0.3571, 0.714, 0.6429, 0.714, 0.3571, 0.7354, 0.3571, 0.6936, 0.6429, 0.6936, 0.3571, 0.714, 0.3571, 0.6747, 0.6429, 0.6747, 0.3571, 0.6936, 0.3792, 0.7475, 0.2311, 0.8002, 0.3659, 0.7264, 0.3455, 0.6828, 0.1906, 0.714, 0.3388, 0.6614, 0.3546, 0.7046, 0.1973, 0.7354, 0.3455, 0.6828, 0.3659, 0.7264, 0.2064, 0.7573, 0.3546, 0.7046, 0.4527, 0.9323, 0.5268, 0.827, 0.4835, 0.9387, 0.3941, 0.7675, 0.246, 0.8201, 0.3792, 0.7475, 0.451, 0.3571, 0.451, 0.6429, 0.4295, 0.3571, 0.4725, 0.3571, 0.4725, 0.6429, 0.451, 0.3571, 0.5268, 0.3571, 0.5268, 0.6429, 0.4962, 0.3571, 0.3792, 0.7475, 0.2311, 0.8002, 0.3941, 0.7675, 0.4835, 0.9387, 0.5268, 0.827, 0.4527, 0.9323, 0.3659, 0.7264, 0.2178, 0.779, 0.3792, 0.7475, 0.3546, 0.7046, 0.2064, 0.7573, 0.3659, 0.7264, 0.3455, 0.6828, 0.1973, 0.7354, 0.3546, 0.7046, 0.3388, 0.6614, 0.1906, 0.714, 0.3455, 0.6828, 0.3347, 0.641, 0.1866, 0.6936, 0.3388, 0.6614, 0.3333, 0.6221, 0.1852, 0.6747, 0.3347, 0.641, 0.3924, 0.9148, 0.4664, 0.8095, 0.3642, 0.9042, 0.4221, 0.9242, 0.4962, 0.8189, 0.3924, 0.9148, 0.6429, 0.5263, 0.6429, 0.6747, 0.3571, 0.5263, 0.5689, 0.6429, 0.5689, 0.3571, 0.5423, 0.6429, 0.2781, 0.3571, 0.2781, 0.6429, 0.2965, 0.3571, 0.3853, 0.6429, 0.3853, 0.3571, 0.4009, 0.6429, 0.2781, 0.3571, 0.2781, 0.3571, 0.279, 0.3571, 0.3145, 0.6429, 0.4078, 0.7805, 0.4185, 0.7901, 0.4185, 0.7901, 0.4383, 0.7989, 0.3345, 0.6429, 0.3642, 0.9042, 0.4383, 0.7989, 0.4185, 0.7901, 0.4185, 0.7901, 0.409, 0.7924, 0.3384, 0.8927, 0.5575, 0.3571, 0.5575, 0.6429, 0.5268, 0.3571, 0.2961, 0.3571, 0.2961, 0.3571, 0.297, 0.3571, 0.4032, 0.7884, 0.2621, 0.8385, 0.246, 0.8201, 0.246, 0.8201, 0.3941, 0.7675, 0.4061, 0.7811, 0.3145, 0.3571, 0.3145, 0.3571, 0.3155, 0.3571, 0.2781, 0.6429, 0.2781, 0.6429, 0.2771, 0.6429, 0.3145, 0.6429, 0.3145, 0.6429, 0.3136, 0.6429, 0.3642, 0.9042, 0.4383, 0.7989, 0.3924, 0.9148, 1.0, 0.0, -2.235e-08, 0.0, 1.0, 0.2105, 0.5136, 0.9435, 0.5575, 0.8335, 0.4835, 0.9387, 0.4092, 0.3571, 0.4134, 0.3571, 0.4087, 0.3571, 0.4087, 0.3571, 0.4041, 0.3571, 0.4068, 0.3571, 0.4068, 0.3571, 0.4076, 0.3571, 0.4083, 0.3571, 0.4083, 0.3571, 0.4092, 0.3571, 0.4087, 0.3571, 0.4058, 0.6429, 0.4009, 0.6429, 0.4061, 0.6429, 0.4061, 0.6429, 0.4112, 0.6429, 0.4084, 0.6429, 0.4084, 0.6429, 0.4075, 0.6429, 0.4067, 0.6429, 0.4067, 0.6429, 0.4058, 0.6429, 0.4061, 0.6429, 0.4061, 0.6429, 0.4009, 0.6429, 0.4061, 0.3571, 0.4134, 0.6429, 0.4087, 0.6429, 0.4134, 0.3571, 0.3941, 0.7675, 0.2581, 0.3571, 0.2781, 0.3571, 0.2781, 0.3571, 0.4039, 0.7652, 0.4061, 0.7811])
me_colobotmesh.materials.append(mat_colobotmesh_mat_1)
me_colobotmesh.materials.append(mat_colobotmesh_mat_2)
me_colobotmesh.materials.append(mat_colobotmesh_mat_3)
me_colobotmesh.materials.append(mat_colobotmesh_mat_4)
me_colobotmesh.materials.append(mat_colobotmesh_mat_5)
me_colobotmesh.use_remesh_preserve_volume = False
me_colobotmesh.use_remesh_preserve_attributes = False
me_colobotmesh.use_mirror_vertex_groups = False
me_colobotmesh.update()

# ---- objects
ob_elektroda = bpy.data.objects.new('Elektroda', me_colobotmesh__002)
ob_bateria = bpy.data.objects.new('Bateria', me_colobotmesh__001)
ob_colobotmesh_1 = bpy.data.objects.new('ColobotMesh_1', me_colobotmesh)

# ---- transforms, parenting, visibility, modifiers, constraints
ob_elektroda.location = (0.0, 0.0, 0.0)
ob_elektroda.rotation_euler = (1.571, 0.0, 0.0)
ob_elektroda.lineart.crease_threshold = 0.0
ob_bateria.location = (0.0, 0.0, 0.0)
ob_bateria.rotation_euler = (1.571, 0.0, 0.0)
ob_bateria.lineart.crease_threshold = 0.0
ob_colobotmesh_1.location = (0.0, 0.0, 0.0)
ob_colobotmesh_1.rotation_euler = (1.571, 0.0, 0.0)
ob_colobotmesh_1.lineart.crease_threshold = 0.0

# ---- collection membership
col_collection_1.objects.link(ob_elektroda)
col_collection_1.objects.link(ob_bateria)
col_collection_1.objects.link(ob_colobotmesh_1)

# ---- scene / render settings (as saved in the file)
scene.frame_start = 1; scene.frame_end = 250; scene.frame_set(3)
scene.render.engine = 'BLENDER_EEVEE_NEXT'
scene.render.image_settings.color_depth = '16'
scene.render.resolution_percentage = 50
scene.render.dither_intensity = 0.0
scene.cycles.use_denoising = False
scene.cycles.samples = 10
scene.cycles.sampling_pattern = 'TABULATED_SOBOL'
scene.cycles.light_sampling_threshold = 0.0
scene.cycles.use_adaptive_sampling = False
scene.cycles.use_light_tree = False
scene.cycles.blur_glossy = 0.0
scene.cycles.volume_bounces = 1
scene.cycles.pixel_filter_type = 'GAUSSIAN'
scene.cycles.sample_clamp_indirect = 0.0
scene.view_settings.view_transform = 'Standard'
bpy.context.view_layer.update()

# ---- added for rendering (the .blend has no active camera and no usable light): camera, sun
cam_auto = bpy.data.cameras.new('AutoCamera')
cam_auto.lens = 50.0
cam_auto.sensor_width = 36.0
cam_auto.clip_end = 1000.0
ob_auto_camera = bpy.data.objects.new('AutoCamera', cam_auto)
scene.collection.objects.link(ob_auto_camera)
ob_auto_camera.location = (18.7664, -27.0197, 26.5132)
ob_auto_camera.rotation_euler = (1.09748, -7.21219e-08, 0.694738)
scene.camera = ob_auto_camera
light_auto_sun = bpy.data.lights.new('AutoSun', 'SUN')
light_auto_sun.energy = 3.0
light_auto_sun.angle = 0.0523599
ob_auto_sun = bpy.data.objects.new('AutoSun', light_auto_sun)
scene.collection.objects.link(ob_auto_sun)
ob_auto_sun.rotation_euler = (0.872665, 0.174533, 0.523599)
bpy.context.view_layer.update()
